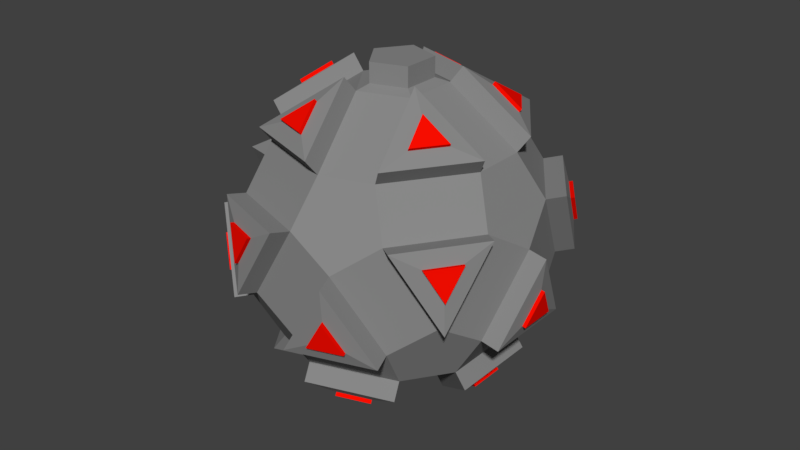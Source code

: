 # Source: NaplamBomb.blend  (saved by Blender 2.79.0; exported with 4.5.12 LTS)
import bpy
from mathutils import Matrix  # noqa: F401  (used for matrix-valued properties, if any)

bpy.ops.wm.read_factory_settings(use_empty=True)
scene = bpy.context.scene
scene.name = 'Scene'

# ---- collections
col_collection_1 = bpy.data.collections.new('Collection 1'); scene.collection.children.link(col_collection_1)

# ---- materials (node trees are filled in below, after node groups)
mat_blank = bpy.data.materials.new('blank')
mat_blank.alpha_threshold = 0.0
mat_blank.use_transparent_shadow = False
mat_blank.diffuse_color = (0.251, 0.251, 0.251, 1.0)
mat_blank.roughness = 0.5
mat_red = bpy.data.materials.new('red')
mat_red.alpha_threshold = 0.0
mat_red.use_transparent_shadow = False
mat_red.diffuse_color = (0.9608, 0.004096, 0.0, 1.0)
mat_red.roughness = 0.5

# ---- material node trees

# ---- world
world_world = bpy.data.worlds.new('World'); scene.world = world_world
world_world.color = (0.05088, 0.05088, 0.05088)
world_world.use_sun_shadow = False
world_world.sun_shadow_jitter_overblur = 0.0
world_world.cycles.sampling_method = 'MANUAL'

# ---- meshes
me_mesh_001 = bpy.data.meshes.new('Mesh.001')
me_mesh_001.from_pydata([(-0.2, -0.2, -0.2), (0.2, -0.2, -0.2), (0.2, 0.2, -0.2), (-0.2, 0.2, -0.2), (-0.2, -0.2, 0.2), (0.2, -0.2, 0.2), (0.2, 0.2, 0.2), (-0.2, 0.2, 0.2)], [], [])
me_mesh_001.use_remesh_preserve_volume = False
me_mesh_001.use_remesh_preserve_attributes = False
me_mesh_001.use_mirror_vertex_groups = False
me_mesh_001.update()
me_mesh = bpy.data.meshes.new('Mesh')
me_mesh.from_pydata([(-0.08767, -0.1231, -0.0563), (-0.1441, -0.04535, -0.0563), (-0.1036, -0.1346, -0.06005), (-0.08085, 0.09338, 0.1026), (-0.01473, 0.04535, 0.1531), (-0.1138, 0.04804, 0.1026), (-0.08085, 0.09338, 0.1026), (0.01052, 0.1231, 0.1026), (-0.0846, 0.1049, 0.1185), (0.03857, 0.02803, 0.1531), (0.027, 0.01962, 0.1576), (-0.01473, 0.04535, 0.1531), (-0.001416, 0.1511, -0.0563), (0.08996, 0.1214, -0.0563), (0.004655, 0.1698, -0.06005), (0.001416, -0.1511, 0.0549), (-0.04909, -0.1511, -0.02683), (-0.004655, -0.1698, 0.05865), (-0.08996, -0.1214, 0.0549), (-0.1433, -0.04804, 0.0549), (-0.08085, -0.09338, 0.1026), (-0.08996, 0.1214, 0.0549), (-0.1285, 0.09338, 0.02543), (-0.04909, 0.1511, -0.02683), (-0.04909, 0.1511, -0.02683), (0.001416, 0.1511, 0.0549), (-0.05517, 0.1698, -0.02308), (-0.01052, -0.1231, -0.104), (0.01473, -0.04535, -0.1545), (-0.06383, -0.1058, -0.104), (-0.01052, -0.1231, -0.104), (0.08085, -0.09338, -0.104), (-0.00677, -0.1346, -0.1199), (0.03857, 0.02803, 0.1531), (0.1203, 0.02803, 0.1026), (0.03857, -0.02803, 0.1531), (0.03857, 0.02803, 0.1531), (0.06383, 0.1058, 0.1026), (0.0484, 0.03516, 0.169), (0.1203, 0.02803, 0.1026), (0.06383, 0.1058, 0.1026), (0.1441, 0.04535, 0.0549), (0.001416, -0.1511, 0.0549), (0.01052, -0.1231, 0.1026), (0.08767, -0.1231, 0.0549), (-0.001416, -0.1511, -0.0563), (0.04909, -0.1511, 0.02543), (0.004655, -0.1698, -0.06005), (0.08767, 0.1231, 0.0549), (0.1285, 0.09338, -0.02683), (0.1036, 0.1346, 0.05865), (0.1441, 0.04535, 0.0549), (0.1285, 0.09338, -0.02683), (0.1589, -2.103e-09, 0.02543), (0.03857, -0.02803, 0.1531), (-0.01473, -0.04535, 0.1531), (0.027, -0.01962, 0.1576), (0.06383, -0.1058, 0.1026), (0.03857, -0.02803, 0.1531), (0.07365, -0.1129, 0.1185), (-0.1203, -0.02803, -0.104), (-0.03857, -0.02803, -0.1545), (-0.1203, 0.02803, -0.104), (-0.1203, -0.02803, -0.104), (-0.06383, -0.1058, -0.104), (-0.1301, -0.03516, -0.1199), (-0.1441, 0.04535, -0.0563), (-0.08767, 0.1231, -0.0563), (-0.16, 0.05689, -0.06005), (-0.1138, -0.04804, 0.1026), (-0.1138, 0.04804, 0.1026), (-0.1259, -0.04804, 0.1185), (0.01473, 0.04535, -0.1545), (-0.01052, 0.1231, -0.104), (-0.03857, 0.02803, -0.1545), (0.08085, 0.09338, -0.104), (0.0846, 0.1049, -0.1199), (0.01473, 0.04535, -0.1545), (0.08085, -0.09338, -0.104), (0.08996, -0.1214, -0.0563), (0.1285, -0.09338, -0.02683), (0.04768, 2.721e-08, -0.1545), (0.1138, -0.04804, -0.104), (0.05982, 2.98e-08, -0.1704), (-0.1433, 0.04804, 0.0549), (-0.1629, 0.04804, 0.05865), (-0.1589, 6.412e-09, -0.02683), (-0.08085, -0.09338, 0.1026), (-0.01473, -0.04535, 0.1531), (-0.0846, -0.1049, 0.1185), (0.1441, -0.04535, 0.0549), (0.1285, -0.09338, -0.02683), (0.16, -0.05689, 0.05865), (-0.1203, 0.02803, -0.104), (-0.1301, 0.03516, -0.1199), (-0.06383, 0.1058, -0.104), (0.1433, -0.04804, -0.0563), (0.1589, -2.103e-09, 0.02543), (0.1629, -0.04804, -0.06005), (0.01849, -0.05689, -0.1704), (0.02722, -0.08378, -0.1526), (0.0846, -0.1049, -0.1199), (0.1259, 0.04804, -0.1199), (0.05982, 2.98e-08, -0.1704), (0.1145, 0.01922, -0.1324), (-0.00677, 0.1346, -0.1199), (0.01849, 0.05689, -0.1704), (0.01712, 0.1149, -0.1324), (-0.0484, 0.03516, -0.1704), (-0.07365, 0.1129, -0.1199), (-0.07127, 0.05178, -0.1526), (-0.07365, -0.1129, -0.1199), (-0.0484, -0.03516, -0.1704), (-0.08137, -0.08287, -0.1324), (0.1444, 0.1049, -0.02308), (0.16, 0.05689, 0.05865), (0.1418, 0.103, 0.01017), (-0.1036, -0.1346, -0.06005), (-0.1254, -0.1149, -0.04427), (-0.1444, -0.1049, 0.02168), (-0.004655, 0.1698, 0.05865), (-0.09603, 0.1401, 0.05865), (-0.03394, 0.1666, 0.04287), (0.004655, -0.1698, -0.06005), (0.03394, -0.1666, -0.04427), (0.09603, -0.1401, -0.06005), (-0.1785, 5.8e-09, -0.02308), (-0.1752, 3.827e-10, 0.01017), (-0.1629, -0.04804, 0.05865), (0.1785, -1.491e-09, 0.02168), (0.1629, 0.04804, -0.06005), (0.1752, 3.926e-09, -0.01158), (-0.004655, -0.1698, 0.05865), (-0.03394, -0.1666, 0.04287), (-0.09603, -0.1401, 0.05865), (0.09603, 0.1401, -0.06005), (0.05517, 0.1698, 0.02168), (0.07049, 0.1548, -0.04427), (0.16, -0.05689, 0.05865), (0.148, -0.08378, 0.04287), (0.1036, -0.1346, 0.05865), (-0.1444, 0.1049, 0.02168), (-0.1418, 0.103, -0.01158), (-0.1036, 0.1346, -0.06005), (0.1301, 0.03516, 0.1185), (0.104, 0.05178, 0.131), (0.07365, 0.1129, 0.1185), (0.00677, 0.1346, 0.1185), (-0.01849, 0.05689, 0.169), (-0.01712, 0.1149, 0.131), (-0.05982, -2.549e-08, 0.169), (-0.1259, -0.04804, 0.1185), (-0.08809, -2.259e-08, 0.1512), (-0.01849, -0.05689, 0.169), (0.00677, -0.1346, 0.1185), (-0.02722, -0.08378, 0.1512), (0.0484, -0.03516, 0.169), (0.1301, -0.03516, 0.1185), (0.07127, -0.05178, 0.1512), (-0.03338, -2.363e-08, 0.1576), (-0.01031, 0.03174, 0.1576), (-0.03338, -2.706e-08, 0.1786), (0.027, 0.01962, 0.1576), (0.027, -0.01962, 0.1576), (0.027, 0.01962, 0.1786), (-0.1285, -0.09338, 0.02543), (-0.08767, -0.1231, -0.0563), (-0.1444, -0.1049, 0.02168), (-0.01473, 0.04535, 0.1531), (0.01052, 0.1231, 0.1026), (0.03857, 0.02803, 0.1531), (-0.08085, 0.09338, 0.1026), (-0.0846, 0.1049, 0.1185), (-0.01473, 0.04535, 0.1531), (0.01052, 0.1231, 0.1026), (-0.08085, 0.09338, 0.1026), (0.001416, 0.1511, 0.0549), (-0.001416, 0.1511, -0.0563), (0.04909, 0.1511, 0.02543), (-0.04909, 0.1511, -0.02683), (0.08996, 0.1214, -0.0563), (0.1285, 0.09338, -0.02683), (0.04909, 0.1511, 0.02543), (0.08996, 0.1214, -0.0563), (-0.001416, 0.1511, -0.0563), (0.08085, 0.09338, -0.104), (0.001416, -0.1511, 0.0549), (-0.08996, -0.1214, 0.0549), (0.01052, -0.1231, 0.1026), (0.001416, -0.1511, 0.0549), (0.04909, -0.1511, 0.02543), (-0.04909, -0.1511, -0.02683), (-0.04909, -0.1511, -0.02683), (-0.08996, -0.1214, 0.0549), (-0.05517, -0.1698, -0.02308), (-0.04909, 0.1511, -0.02683), (-0.05517, 0.1698, -0.02308), (-0.08996, 0.1214, 0.0549), (0.08085, -0.09338, -0.104), (0.01473, -0.04535, -0.1545), (0.0846, -0.1049, -0.1199), (0.03857, 0.02803, 0.1531), (0.03857, -0.02803, 0.1531), (0.027, 0.01962, 0.1576), (0.1203, 0.02803, 0.1026), (0.1301, 0.03516, 0.1185), (0.06383, 0.1058, 0.1026), (0.08996, -0.1214, -0.0563), (0.04909, -0.1511, 0.02543), (0.1285, -0.09338, -0.02683), (-0.001416, -0.1511, -0.0563), (0.004655, -0.1698, -0.06005), (0.08996, -0.1214, -0.0563), (0.1285, 0.09338, -0.02683), (0.1441, 0.04535, 0.0549), (0.1444, 0.1049, -0.02308), (0.1203, 0.02803, 0.1026), (0.1441, 0.04535, 0.0549), (0.1441, -0.04535, 0.0549), (0.03857, -0.02803, 0.1531), (0.1203, -0.02803, 0.1026), (0.0484, -0.03516, 0.169), (0.01473, -0.04535, -0.1545), (0.04768, 2.721e-08, -0.1545), (-0.03857, 0.02803, -0.1545), (-0.03857, -0.02803, -0.1545), (-0.1203, -0.02803, -0.104), (-0.0484, -0.03516, -0.1704), (-0.08767, 0.1231, -0.0563), (-0.1285, 0.09338, 0.02543), (-0.1036, 0.1346, -0.06005), (-0.1138, -0.04804, 0.1026), (-0.04768, -2.29e-08, 0.1531), (-0.08085, -0.09338, 0.1026), (-0.04768, -2.29e-08, 0.1531), (-0.01473, 0.04535, 0.1531), (-0.03338, -2.363e-08, 0.1576), (-0.1138, 0.04804, 0.1026), (-0.1138, -0.04804, 0.1026), (-0.1433, 0.04804, 0.0549), (-0.01052, 0.1231, -0.104), (0.01473, 0.04535, -0.1545), (-0.00677, 0.1346, -0.1199), (0.1138, 0.04804, -0.104), (0.1138, -0.04804, -0.104), (0.1433, 0.04804, -0.0563), (0.1138, 0.04804, -0.104), (0.04768, 2.721e-08, -0.1545), (0.1259, 0.04804, -0.1199), (-0.1433, -0.04804, 0.0549), (-0.1589, 6.412e-09, -0.02683), (-0.1629, -0.04804, 0.05865), (-0.1441, -0.04535, -0.0563), (-0.1203, -0.02803, -0.104), (-0.1441, 0.04535, -0.0563), (-0.01473, -0.04535, 0.1531), (0.01052, -0.1231, 0.1026), (-0.01849, -0.05689, 0.169), (0.08767, -0.1231, 0.0549), (0.1441, -0.04535, 0.0549), (0.1036, -0.1346, 0.05865), (-0.1203, 0.02803, -0.104), (-0.03857, 0.02803, -0.1545), (-0.1301, 0.03516, -0.1199), (0.1433, 0.04804, -0.0563), (0.1629, 0.04804, -0.06005), (0.1589, -2.103e-09, 0.02543), (-0.00677, -0.1346, -0.1199), (0.0846, -0.1049, -0.1199), (0.01712, -0.1149, -0.1324), (0.1259, -0.04804, -0.1199), (0.1259, 0.04804, -0.1199), (0.1145, -0.01922, -0.1324), (0.01849, 0.05689, -0.1704), (0.0846, 0.1049, -0.1199), (0.02722, 0.08378, -0.1526), (-0.1301, 0.03516, -0.1199), (-0.104, 0.05178, -0.1324), (-0.07365, 0.1129, -0.1199), (-0.1301, -0.03516, -0.1199), (-0.07365, -0.1129, -0.1199), (-0.104, -0.05178, -0.1324), (0.1444, 0.1049, -0.02308), (0.1418, 0.103, 0.01017), (0.1036, 0.1346, 0.05865), (-0.1444, -0.1049, 0.02168), (-0.1418, -0.103, -0.01158), (-0.16, -0.05689, -0.06005), (-0.05517, 0.1698, -0.02308), (-0.004655, 0.1698, 0.05865), (-0.05415, 0.1666, 0.01017), (0.004655, -0.1698, -0.06005), (0.05517, -0.1698, 0.02168), (0.03394, -0.1666, -0.04427), (-0.1785, 5.8e-09, -0.02308), (-0.1629, 0.04804, 0.05865), (-0.1752, 3.827e-10, 0.01017), (0.1785, -1.491e-09, 0.02168), (0.1752, 3.926e-09, -0.01158), (0.1629, -0.04804, -0.06005), (-0.004655, -0.1698, 0.05865), (-0.05517, -0.1698, -0.02308), (-0.03394, -0.1666, 0.04287), (0.05517, 0.1698, 0.02168), (0.004655, 0.1698, -0.06005), (0.05415, 0.1666, -0.01158), (0.1444, -0.1049, -0.02308), (0.1418, -0.103, 0.01017), (0.16, -0.05689, 0.05865), (-0.1444, 0.1049, 0.02168), (-0.16, 0.05689, -0.06005), (-0.1418, 0.103, -0.01158), (0.0484, 0.03516, 0.169), (0.07127, 0.05178, 0.1512), (0.1301, 0.03516, 0.1185), (-0.0846, 0.1049, 0.1185), (0.00677, 0.1346, 0.1185), (-0.05367, 0.103, 0.131), (-0.1259, 0.04804, 0.1185), (-0.05982, -2.549e-08, 0.169), (-0.1145, 0.01922, 0.131), (-0.01849, -0.05689, 0.169), (-0.02722, -0.08378, 0.1512), (-0.0846, -0.1049, 0.1185), (0.07365, -0.1129, 0.1185), (0.0484, -0.03516, 0.169), (0.08137, -0.08287, 0.131), (-0.01031, 0.03174, 0.1576), (0.027, 0.01962, 0.1576), (-0.01031, 0.03174, 0.1786), (-0.01031, -0.03174, 0.1576), (-0.03338, -2.363e-08, 0.1576), (-0.01031, -0.03174, 0.1786), (-0.08767, -0.1231, -0.0563), (-0.06383, -0.1058, -0.104), (-0.1441, -0.04535, -0.0563), (-0.1441, -0.04535, -0.0563), (-0.1285, -0.09338, 0.02543), (-0.16, -0.05689, -0.06005), (-0.08767, -0.1231, -0.0563), (-0.1285, -0.09338, 0.02543), (-0.04909, -0.1511, -0.02683), (0.01052, 0.1231, 0.1026), (-0.01473, 0.04535, 0.1531), (0.00677, 0.1346, 0.1185), (0.04909, 0.1511, 0.02543), (0.05517, 0.1698, 0.02168), (0.08996, 0.1214, -0.0563), (0.001416, -0.1511, 0.0549), (-0.004655, -0.1698, 0.05865), (-0.08996, -0.1214, 0.0549), (0.001416, 0.1511, 0.0549), (-0.08996, 0.1214, 0.0549), (-0.004655, 0.1698, 0.05865), (0.08085, -0.09338, -0.104), (-0.01052, -0.1231, -0.104), (0.08996, -0.1214, -0.0563), (0.01473, -0.04535, -0.1545), (0.08085, -0.09338, -0.104), (0.04768, 2.721e-08, -0.1545), (0.01473, -0.04535, -0.1545), (-0.01052, -0.1231, -0.104), (0.01849, -0.05689, -0.1704), (0.1203, 0.02803, 0.1026), (0.03857, 0.02803, 0.1531), (0.1301, 0.03516, 0.1185), (0.01052, 0.1231, 0.1026), (0.001416, 0.1511, 0.0549), (0.04909, 0.1511, 0.02543), (0.04909, -0.1511, 0.02543), (0.08996, -0.1214, -0.0563), (0.05517, -0.1698, 0.02168), (0.1203, -0.02803, 0.1026), (0.06383, -0.1058, 0.1026), (0.1301, -0.03516, 0.1185), (0.03857, -0.02803, 0.1531), (0.06383, -0.1058, 0.1026), (-0.01473, -0.04535, 0.1531), (-0.06383, -0.1058, -0.104), (-0.03857, -0.02803, -0.1545), (-0.07365, -0.1129, -0.1199), (-0.1441, 0.04535, -0.0563), (-0.1285, 0.09338, 0.02543), (-0.1589, 6.412e-09, -0.02683), (-0.08767, 0.1231, -0.0563), (-0.1441, 0.04535, -0.0563), (-0.06383, 0.1058, -0.104), (-0.1138, 0.04804, 0.1026), (-0.04768, -2.29e-08, 0.1531), (-0.1259, 0.04804, 0.1185), (0.08085, 0.09338, -0.104), (0.01473, 0.04535, -0.1545), (0.1138, 0.04804, -0.104), (0.08085, 0.09338, -0.104), (-0.01052, 0.1231, -0.104), (0.0846, 0.1049, -0.1199), (0.1138, -0.04804, -0.104), (0.1138, 0.04804, -0.104), (0.1259, -0.04804, -0.1199), (-0.01473, -0.04535, 0.1531), (-0.04768, -2.29e-08, 0.1531), (-0.01031, -0.03174, 0.1576), (0.1441, -0.04535, 0.0549), (0.1589, -2.103e-09, 0.02543), (0.1285, -0.09338, -0.02683), (-0.03857, 0.02803, -0.1545), (-0.06383, 0.1058, -0.104), (-0.0484, 0.03516, -0.1704), (0.05982, 2.98e-08, -0.1704), (0.1259, -0.04804, -0.1199), (0.08809, 2.69e-08, -0.1526), (-0.0484, 0.03516, -0.1704), (-0.07127, 0.05178, -0.1526), (-0.1301, 0.03516, -0.1199), (-0.0484, -0.03516, -0.1704), (-0.1301, -0.03516, -0.1199), (-0.07127, -0.05178, -0.1526), (0.16, 0.05689, 0.05865), (0.1036, 0.1346, 0.05865), (0.148, 0.08378, 0.04287), (-0.16, -0.05689, -0.06005), (-0.148, -0.08378, -0.04427), (-0.1036, -0.1346, -0.06005), (-0.09603, 0.1401, 0.05865), (-0.05517, 0.1698, -0.02308), (-0.07049, 0.1548, 0.04287), (-0.1629, 0.04804, 0.05865), (-0.1629, -0.04804, 0.05865), (-0.169, 0.01922, 0.04287), (0.1629, 0.04804, -0.06005), (0.1629, -0.04804, -0.06005), (0.169, 0.01922, -0.04427), (-0.05517, -0.1698, -0.02308), (-0.09603, -0.1401, 0.05865), (-0.05415, -0.1666, 0.01017), (0.004655, 0.1698, -0.06005), (0.09603, 0.1401, -0.06005), (0.03394, 0.1666, -0.04427), (0.1036, -0.1346, 0.05865), (0.1254, -0.1149, 0.04287), (0.1444, -0.1049, -0.02308), (-0.16, 0.05689, -0.06005), (-0.1036, 0.1346, -0.06005), (-0.148, 0.08378, -0.04427), (0.0484, 0.03516, 0.169), (0.07365, 0.1129, 0.1185), (0.07127, 0.05178, 0.1512), (-0.01849, 0.05689, 0.169), (-0.0846, 0.1049, 0.1185), (-0.02722, 0.08378, 0.1512), (0.00677, -0.1346, 0.1185), (-0.0846, -0.1049, 0.1185), (-0.01712, -0.1149, 0.131), (-0.01031, 0.03174, 0.1786), (0.027, 0.01962, 0.1786), (-0.01031, -0.03174, 0.1786), (-0.1441, -0.04535, -0.0563), (-0.1589, 6.412e-09, -0.02683), (-0.1285, -0.09338, 0.02543), (0.04909, 0.1511, 0.02543), (-0.001416, 0.1511, -0.0563), (0.05517, 0.1698, 0.02168), (-0.08085, 0.09338, 0.1026), (-0.1138, 0.04804, 0.1026), (-0.1433, 0.04804, 0.0549), (0.1441, 0.04535, 0.0549), (0.08767, 0.1231, 0.0549), (0.16, 0.05689, 0.05865), (0.08996, 0.1214, -0.0563), (0.08085, 0.09338, -0.104), (0.1433, 0.04804, -0.0563), (0.1203, -0.02803, 0.1026), (0.1441, -0.04535, 0.0549), (0.06383, -0.1058, 0.1026), (-0.08767, -0.1231, -0.0563), (-0.04909, -0.1511, -0.02683), (-0.01052, -0.1231, -0.104), (-0.1285, 0.09338, 0.02543), (-0.1441, 0.04535, -0.0563), (-0.1444, 0.1049, 0.02168), (-0.04768, -2.29e-08, 0.1531), (-0.1138, -0.04804, 0.1026), (-0.05982, -2.549e-08, 0.169), (-0.001416, 0.1511, -0.0563), (-0.04909, 0.1511, -0.02683), (-0.06383, 0.1058, -0.104), (-0.1433, 0.04804, 0.0549), (-0.1433, -0.04804, 0.0549), (-0.1629, 0.04804, 0.05865), (0.01052, -0.1231, 0.1026), (-0.08085, -0.09338, 0.1026), (0.00677, -0.1346, 0.1185), (0.1285, -0.09338, -0.02683), (0.08767, -0.1231, 0.0549), (0.1444, -0.1049, -0.02308), (0.1433, 0.04804, -0.0563), (0.1433, -0.04804, -0.0563), (0.1629, 0.04804, -0.06005), (0.01849, -0.05689, -0.1704), (-0.00677, -0.1346, -0.1199), (0.02722, -0.08378, -0.1526), (0.0846, 0.1049, -0.1199), (-0.00677, 0.1346, -0.1199), (0.05367, 0.103, -0.1324), (0.05517, -0.1698, 0.02168), (0.09603, -0.1401, -0.06005), (0.05415, -0.1666, -0.01158), (-0.1259, -0.04804, 0.1185), (-0.1259, 0.04804, 0.1185), (-0.1145, -0.01922, 0.131), (0.1301, -0.03516, 0.1185), (0.07365, -0.1129, 0.1185), (0.104, -0.05178, 0.131), (0.027, -0.01962, 0.1576), (-0.01031, -0.03174, 0.1576), (0.027, -0.01962, 0.1786), (-0.1441, -0.04535, -0.0563), (-0.16, -0.05689, -0.06005), (-0.1036, -0.1346, -0.06005), (-0.01473, 0.04535, 0.1531), (-0.04768, -2.29e-08, 0.1531), (-0.1138, 0.04804, 0.1026), (0.01052, 0.1231, 0.1026), (0.00677, 0.1346, 0.1185), (-0.0846, 0.1049, 0.1185), (0.027, 0.01962, 0.1576), (-0.01031, 0.03174, 0.1576), (-0.01473, 0.04535, 0.1531), (0.08996, 0.1214, -0.0563), (0.09603, 0.1401, -0.06005), (0.004655, 0.1698, -0.06005), (-0.04909, -0.1511, -0.02683), (-0.05517, -0.1698, -0.02308), (-0.004655, -0.1698, 0.05865), (-0.1433, -0.04804, 0.0549), (-0.08996, -0.1214, 0.0549), (-0.1285, -0.09338, 0.02543), (-0.1433, -0.04804, 0.0549), (-0.1138, -0.04804, 0.1026), (-0.08085, -0.09338, 0.1026), (-0.1285, 0.09338, 0.02543), (-0.08767, 0.1231, -0.0563), (-0.04909, 0.1511, -0.02683), (0.001416, 0.1511, 0.0549), (-0.004655, 0.1698, 0.05865), (-0.05517, 0.1698, -0.02308), (0.01473, -0.04535, -0.1545), (-0.03857, -0.02803, -0.1545), (-0.06383, -0.1058, -0.104), (0.08085, -0.09338, -0.104), (0.0846, -0.1049, -0.1199), (-0.00677, -0.1346, -0.1199), (0.1203, 0.02803, 0.1026), (0.1203, -0.02803, 0.1026), (0.03857, -0.02803, 0.1531), (0.06383, 0.1058, 0.1026), (0.07365, 0.1129, 0.1185), (0.0484, 0.03516, 0.169), (0.06383, 0.1058, 0.1026), (0.08767, 0.1231, 0.0549), (0.1441, 0.04535, 0.0549), (0.08767, -0.1231, 0.0549), (0.04909, -0.1511, 0.02543), (0.001416, -0.1511, 0.0549), (0.01052, -0.1231, 0.1026), (0.06383, -0.1058, 0.1026), (0.08767, -0.1231, 0.0549), (0.04909, -0.1511, 0.02543), (0.05517, -0.1698, 0.02168), (0.004655, -0.1698, -0.06005), (0.1285, 0.09338, -0.02683), (0.1444, 0.1049, -0.02308), (0.1036, 0.1346, 0.05865), (0.1285, 0.09338, -0.02683), (0.1433, 0.04804, -0.0563), (0.1589, -2.103e-09, 0.02543), (-0.01473, -0.04535, 0.1531), (-0.01031, -0.03174, 0.1576), (0.027, -0.01962, 0.1576), (0.03857, -0.02803, 0.1531), (0.0484, -0.03516, 0.169), (0.07365, -0.1129, 0.1185), (-0.03857, -0.02803, -0.1545), (-0.03857, 0.02803, -0.1545), (-0.1203, 0.02803, -0.104), (-0.06383, -0.1058, -0.104), (-0.07365, -0.1129, -0.1199), (-0.1301, -0.03516, -0.1199), (-0.08767, 0.1231, -0.0563), (-0.1036, 0.1346, -0.06005), (-0.16, 0.05689, -0.06005), (-0.1138, 0.04804, 0.1026), (-0.1259, 0.04804, 0.1185), (-0.1259, -0.04804, 0.1185), (-0.01052, 0.1231, -0.104), (-0.06383, 0.1058, -0.104), (-0.03857, 0.02803, -0.1545), (0.0846, 0.1049, -0.1199), (0.01849, 0.05689, -0.1704), (0.01473, 0.04535, -0.1545), (0.1433, -0.04804, -0.0563), (0.1138, -0.04804, -0.104), (0.08085, -0.09338, -0.104), (0.08085, -0.09338, -0.104), (0.1285, -0.09338, -0.02683), (0.1433, -0.04804, -0.0563), (0.1138, -0.04804, -0.104), (0.1259, -0.04804, -0.1199), (0.05982, 2.98e-08, -0.1704), (-0.1629, 0.04804, 0.05865), (-0.1785, 5.8e-09, -0.02308), (-0.1589, 6.412e-09, -0.02683), (-0.01473, -0.04535, 0.1531), (-0.01849, -0.05689, 0.169), (-0.0846, -0.1049, 0.1185), (0.1285, -0.09338, -0.02683), (0.1444, -0.1049, -0.02308), (0.16, -0.05689, 0.05865), (-0.1301, 0.03516, -0.1199), (-0.07365, 0.1129, -0.1199), (-0.06383, 0.1058, -0.104), (0.1589, -2.103e-09, 0.02543), (0.1785, -1.491e-09, 0.02168), (0.1629, -0.04804, -0.06005), (0.02722, -0.08378, -0.1526), (0.05367, -0.103, -0.1324), (0.0846, -0.1049, -0.1199), (0.05982, 2.98e-08, -0.1704), (0.08809, 2.69e-08, -0.1526), (0.1145, 0.01922, -0.1324), (0.01849, 0.05689, -0.1704), (0.02722, 0.08378, -0.1526), (0.01712, 0.1149, -0.1324), (-0.07365, 0.1129, -0.1199), (-0.08137, 0.08287, -0.1324), (-0.07127, 0.05178, -0.1526), (-0.0484, -0.03516, -0.1704), (-0.07127, -0.05178, -0.1526), (-0.08137, -0.08287, -0.1324), (0.16, 0.05689, 0.05865), (0.148, 0.08378, 0.04287), (0.1418, 0.103, 0.01017), (-0.1254, -0.1149, -0.04427), (-0.1418, -0.103, -0.01158), (-0.1444, -0.1049, 0.02168), (-0.09603, 0.1401, 0.05865), (-0.07049, 0.1548, 0.04287), (-0.03394, 0.1666, 0.04287), (0.03394, -0.1666, -0.04427), (0.07049, -0.1548, -0.04427), (0.09603, -0.1401, -0.06005), (-0.1752, 3.827e-10, 0.01017), (-0.169, -0.01922, 0.04287), (-0.1629, -0.04804, 0.05865), (0.1629, 0.04804, -0.06005), (0.169, 0.01922, -0.04427), (0.1752, 3.926e-09, -0.01158), (-0.03394, -0.1666, 0.04287), (-0.07049, -0.1548, 0.04287), (-0.09603, -0.1401, 0.05865), (0.05517, 0.1698, 0.02168), (0.05415, 0.1666, -0.01158), (0.07049, 0.1548, -0.04427), (0.148, -0.08378, 0.04287), (0.1254, -0.1149, 0.04287), (0.1036, -0.1346, 0.05865), (-0.1418, 0.103, -0.01158), (-0.1254, 0.1149, -0.04427), (-0.1036, 0.1346, -0.06005), (0.104, 0.05178, 0.131), (0.08137, 0.08287, 0.131), (0.07365, 0.1129, 0.1185), (-0.01849, 0.05689, 0.169), (-0.02722, 0.08378, 0.1512), (-0.01712, 0.1149, 0.131), (-0.1259, -0.04804, 0.1185), (-0.1145, -0.01922, 0.131), (-0.08809, -2.259e-08, 0.1512), (0.00677, -0.1346, 0.1185), (-0.01712, -0.1149, 0.131), (-0.02722, -0.08378, 0.1512), (0.1301, -0.03516, 0.1185), (0.104, -0.05178, 0.131), (0.07127, -0.05178, 0.1512), (-0.01031, 0.03174, 0.1576), (-0.01031, 0.03174, 0.1786), (-0.03338, -2.706e-08, 0.1786), (0.027, -0.01962, 0.1576), (0.027, -0.01962, 0.1786), (0.027, 0.01962, 0.1786), (-0.08767, -0.1231, -0.0563), (-0.1036, -0.1346, -0.06005), (-0.1444, -0.1049, 0.02168), (0.01052, 0.1231, 0.1026), (0.06383, 0.1058, 0.1026), (0.03857, 0.02803, 0.1531), (-0.0846, 0.1049, 0.1185), (-0.01849, 0.05689, 0.169), (-0.01473, 0.04535, 0.1531), (-0.08085, 0.09338, 0.1026), (-0.08996, 0.1214, 0.0549), (0.001416, 0.1511, 0.0549), (0.04909, 0.1511, 0.02543), (0.001416, 0.1511, 0.0549), (-0.04909, 0.1511, -0.02683), (0.1285, 0.09338, -0.02683), (0.08767, 0.1231, 0.0549), (0.04909, 0.1511, 0.02543), (-0.001416, 0.1511, -0.0563), (-0.01052, 0.1231, -0.104), (0.08085, 0.09338, -0.104), (-0.08996, -0.1214, 0.0549), (-0.08085, -0.09338, 0.1026), (0.01052, -0.1231, 0.1026), (0.04909, -0.1511, 0.02543), (-0.001416, -0.1511, -0.0563), (-0.04909, -0.1511, -0.02683), (-0.08996, -0.1214, 0.0549), (-0.09603, -0.1401, 0.05865), (-0.05517, -0.1698, -0.02308), (-0.05517, 0.1698, -0.02308), (-0.09603, 0.1401, 0.05865), (-0.08996, 0.1214, 0.0549), (0.01473, -0.04535, -0.1545), (0.01849, -0.05689, -0.1704), (0.0846, -0.1049, -0.1199), (0.03857, -0.02803, 0.1531), (0.027, -0.01962, 0.1576), (0.027, 0.01962, 0.1576), (0.1301, 0.03516, 0.1185), (0.07365, 0.1129, 0.1185), (0.06383, 0.1058, 0.1026), (0.04909, -0.1511, 0.02543), (0.08767, -0.1231, 0.0549), (0.1285, -0.09338, -0.02683), (0.004655, -0.1698, -0.06005), (0.09603, -0.1401, -0.06005), (0.08996, -0.1214, -0.0563), (0.1441, 0.04535, 0.0549), (0.16, 0.05689, 0.05865), (0.1444, 0.1049, -0.02308), (0.1441, -0.04535, 0.0549), (0.1203, -0.02803, 0.1026), (0.1203, 0.02803, 0.1026), (0.1441, 0.04535, 0.0549), (0.1589, -2.103e-09, 0.02543), (0.1441, -0.04535, 0.0549), (0.1203, -0.02803, 0.1026), (0.1301, -0.03516, 0.1185), (0.0484, -0.03516, 0.169), (-0.03857, 0.02803, -0.1545), (-0.03857, -0.02803, -0.1545), (0.01473, -0.04535, -0.1545), (0.04768, 2.721e-08, -0.1545), (0.01473, 0.04535, -0.1545), (-0.03857, 0.02803, -0.1545), (-0.1203, -0.02803, -0.104), (-0.1301, -0.03516, -0.1199), (-0.0484, -0.03516, -0.1704), (-0.1285, 0.09338, 0.02543), (-0.1444, 0.1049, 0.02168), (-0.1036, 0.1346, -0.06005), (-0.04768, -2.29e-08, 0.1531), (-0.01473, -0.04535, 0.1531), (-0.08085, -0.09338, 0.1026), (-0.01473, 0.04535, 0.1531), (-0.01031, 0.03174, 0.1576), (-0.03338, -2.363e-08, 0.1576), (-0.1138, -0.04804, 0.1026), (-0.1433, -0.04804, 0.0549), (-0.1433, 0.04804, 0.0549), (0.01473, 0.04535, -0.1545), (0.01849, 0.05689, -0.1704), (-0.00677, 0.1346, -0.1199), (0.1138, -0.04804, -0.104), (0.1433, -0.04804, -0.0563), (0.1433, 0.04804, -0.0563), (0.04768, 2.721e-08, -0.1545), (0.05982, 2.98e-08, -0.1704), (0.1259, 0.04804, -0.1199), (-0.1589, 6.412e-09, -0.02683), (-0.1785, 5.8e-09, -0.02308), (-0.1629, -0.04804, 0.05865), (-0.1441, 0.04535, -0.0563), (-0.1589, 6.412e-09, -0.02683), (-0.1441, -0.04535, -0.0563), (-0.1203, -0.02803, -0.104), (-0.1203, 0.02803, -0.104), (-0.1441, 0.04535, -0.0563), (0.01052, -0.1231, 0.1026), (0.00677, -0.1346, 0.1185), (-0.01849, -0.05689, 0.169), (0.1441, -0.04535, 0.0549), (0.16, -0.05689, 0.05865), (0.1036, -0.1346, 0.05865), (-0.03857, 0.02803, -0.1545), (-0.0484, 0.03516, -0.1704), (-0.1301, 0.03516, -0.1199), (0.1629, 0.04804, -0.06005), (0.1785, -1.491e-09, 0.02168), (0.1589, -2.103e-09, 0.02543), (0.0846, -0.1049, -0.1199), (0.05367, -0.103, -0.1324), (0.01712, -0.1149, -0.1324), (0.1259, 0.04804, -0.1199), (0.1145, 0.01922, -0.1324), (0.1145, -0.01922, -0.1324), (0.0846, 0.1049, -0.1199), (0.05367, 0.103, -0.1324), (0.02722, 0.08378, -0.1526), (-0.104, 0.05178, -0.1324), (-0.08137, 0.08287, -0.1324), (-0.07365, 0.1129, -0.1199), (-0.07365, -0.1129, -0.1199), (-0.08137, -0.08287, -0.1324), (-0.104, -0.05178, -0.1324), (0.1418, 0.103, 0.01017), (0.1254, 0.1149, 0.04287), (0.1036, 0.1346, 0.05865), (-0.1418, -0.103, -0.01158), (-0.148, -0.08378, -0.04427), (-0.16, -0.05689, -0.06005), (-0.004655, 0.1698, 0.05865), (-0.03394, 0.1666, 0.04287), (-0.05415, 0.1666, 0.01017), (0.05517, -0.1698, 0.02168), (0.05415, -0.1666, -0.01158), (0.03394, -0.1666, -0.04427), (-0.1629, 0.04804, 0.05865), (-0.169, 0.01922, 0.04287), (-0.1752, 3.827e-10, 0.01017), (0.1752, 3.926e-09, -0.01158), (0.169, -0.01922, -0.04427), (0.1629, -0.04804, -0.06005), (-0.05517, -0.1698, -0.02308), (-0.05415, -0.1666, 0.01017), (-0.03394, -0.1666, 0.04287), (0.004655, 0.1698, -0.06005), (0.03394, 0.1666, -0.04427), (0.05415, 0.1666, -0.01158), (0.1418, -0.103, 0.01017), (0.148, -0.08378, 0.04287), (0.16, -0.05689, 0.05865), (-0.16, 0.05689, -0.06005), (-0.148, 0.08378, -0.04427), (-0.1418, 0.103, -0.01158), (0.07127, 0.05178, 0.1512), (0.104, 0.05178, 0.131), (0.1301, 0.03516, 0.1185), (0.00677, 0.1346, 0.1185), (-0.01712, 0.1149, 0.131), (-0.05367, 0.103, 0.131), (-0.05982, -2.549e-08, 0.169), (-0.08809, -2.259e-08, 0.1512), (-0.1145, 0.01922, 0.131), (-0.02722, -0.08378, 0.1512), (-0.05367, -0.103, 0.131), (-0.0846, -0.1049, 0.1185), (0.0484, -0.03516, 0.169), (0.07127, -0.05178, 0.1512), (0.08137, -0.08287, 0.131), (0.027, 0.01962, 0.1576), (0.027, 0.01962, 0.1786), (-0.01031, 0.03174, 0.1786), (-0.03338, -2.363e-08, 0.1576), (-0.03338, -2.706e-08, 0.1786), (-0.01031, -0.03174, 0.1786), (-0.06383, -0.1058, -0.104), (-0.1203, -0.02803, -0.104), (-0.1441, -0.04535, -0.0563), (-0.1285, -0.09338, 0.02543), (-0.1444, -0.1049, 0.02168), (-0.16, -0.05689, -0.06005), (-0.1285, -0.09338, 0.02543), (-0.08996, -0.1214, 0.0549), (-0.04909, -0.1511, -0.02683), (-0.01473, 0.04535, 0.1531), (-0.01849, 0.05689, 0.169), (0.00677, 0.1346, 0.1185), (0.05517, 0.1698, 0.02168), (0.09603, 0.1401, -0.06005), (0.08996, 0.1214, -0.0563), (-0.004655, -0.1698, 0.05865), (-0.09603, -0.1401, 0.05865), (-0.08996, -0.1214, 0.0549), (-0.08996, 0.1214, 0.0549), (-0.09603, 0.1401, 0.05865), (-0.004655, 0.1698, 0.05865), (-0.01052, -0.1231, -0.104), (-0.001416, -0.1511, -0.0563), (0.08996, -0.1214, -0.0563), (0.08085, -0.09338, -0.104), (0.1138, -0.04804, -0.104), (0.04768, 2.721e-08, -0.1545), (-0.01052, -0.1231, -0.104), (-0.00677, -0.1346, -0.1199), (0.01849, -0.05689, -0.1704), (0.03857, 0.02803, 0.1531), (0.0484, 0.03516, 0.169), (0.1301, 0.03516, 0.1185), (0.08767, 0.1231, 0.0549), (0.06383, 0.1058, 0.1026), (0.01052, 0.1231, 0.1026), (0.01052, 0.1231, 0.1026), (0.04909, 0.1511, 0.02543), (0.08767, 0.1231, 0.0549), (0.08996, -0.1214, -0.0563), (0.09603, -0.1401, -0.06005), (0.05517, -0.1698, 0.02168), (0.06383, -0.1058, 0.1026), (0.07365, -0.1129, 0.1185), (0.1301, -0.03516, 0.1185), (0.06383, -0.1058, 0.1026), (0.01052, -0.1231, 0.1026), (-0.01473, -0.04535, 0.1531), (-0.03857, -0.02803, -0.1545), (-0.0484, -0.03516, -0.1704), (-0.07365, -0.1129, -0.1199), (-0.1285, 0.09338, 0.02543), (-0.1433, 0.04804, 0.0549), (-0.1589, 6.412e-09, -0.02683), (-0.1441, 0.04535, -0.0563), (-0.1203, 0.02803, -0.104), (-0.06383, 0.1058, -0.104), (-0.04768, -2.29e-08, 0.1531), (-0.05982, -2.549e-08, 0.169), (-0.1259, 0.04804, 0.1185), (0.01473, 0.04535, -0.1545), (0.04768, 2.721e-08, -0.1545), (0.1138, 0.04804, -0.104), (-0.01052, 0.1231, -0.104), (-0.00677, 0.1346, -0.1199), (0.0846, 0.1049, -0.1199), (0.1138, 0.04804, -0.104), (0.1259, 0.04804, -0.1199), (0.1259, -0.04804, -0.1199), (-0.04768, -2.29e-08, 0.1531), (-0.03338, -2.363e-08, 0.1576), (-0.01031, -0.03174, 0.1576), (0.1589, -2.103e-09, 0.02543), (0.1433, -0.04804, -0.0563), (0.1285, -0.09338, -0.02683), (-0.06383, 0.1058, -0.104), (-0.07365, 0.1129, -0.1199), (-0.0484, 0.03516, -0.1704), (0.1259, -0.04804, -0.1199), (0.1145, -0.01922, -0.1324), (0.08809, 2.69e-08, -0.1526), (-0.07127, 0.05178, -0.1526), (-0.104, 0.05178, -0.1324), (-0.1301, 0.03516, -0.1199), (-0.1301, -0.03516, -0.1199), (-0.104, -0.05178, -0.1324), (-0.07127, -0.05178, -0.1526), (0.1036, 0.1346, 0.05865), (0.1254, 0.1149, 0.04287), (0.148, 0.08378, 0.04287), (-0.148, -0.08378, -0.04427), (-0.1254, -0.1149, -0.04427), (-0.1036, -0.1346, -0.06005), (-0.05517, 0.1698, -0.02308), (-0.05415, 0.1666, 0.01017), (-0.07049, 0.1548, 0.04287), (-0.1629, -0.04804, 0.05865), (-0.169, -0.01922, 0.04287), (-0.169, 0.01922, 0.04287), (0.1629, -0.04804, -0.06005), (0.169, -0.01922, -0.04427), (0.169, 0.01922, -0.04427), (-0.09603, -0.1401, 0.05865), (-0.07049, -0.1548, 0.04287), (-0.05415, -0.1666, 0.01017), (0.09603, 0.1401, -0.06005), (0.07049, 0.1548, -0.04427), (0.03394, 0.1666, -0.04427), (0.1254, -0.1149, 0.04287), (0.1418, -0.103, 0.01017), (0.1444, -0.1049, -0.02308), (-0.1036, 0.1346, -0.06005), (-0.1254, 0.1149, -0.04427), (-0.148, 0.08378, -0.04427), (0.07365, 0.1129, 0.1185), (0.08137, 0.08287, 0.131), (0.07127, 0.05178, 0.1512), (-0.0846, 0.1049, 0.1185), (-0.05367, 0.103, 0.131), (-0.02722, 0.08378, 0.1512), (-0.0846, -0.1049, 0.1185), (-0.05367, -0.103, 0.131), (-0.01712, -0.1149, 0.131), (-0.01031, -0.03174, 0.1786), (-0.03338, -2.706e-08, 0.1786), (-0.01031, 0.03174, 0.1786), (0.027, 0.01962, 0.1786), (0.027, -0.01962, 0.1786), (-0.01031, -0.03174, 0.1786), (-0.1589, 6.412e-09, -0.02683), (-0.1433, -0.04804, 0.0549), (-0.1285, -0.09338, 0.02543), (-0.001416, 0.1511, -0.0563), (0.004655, 0.1698, -0.06005), (0.05517, 0.1698, 0.02168), (-0.1285, 0.09338, 0.02543), (-0.08996, 0.1214, 0.0549), (-0.08085, 0.09338, 0.1026), (-0.08085, 0.09338, 0.1026), (-0.1433, 0.04804, 0.0549), (-0.1285, 0.09338, 0.02543), (0.08767, 0.1231, 0.0549), (0.1036, 0.1346, 0.05865), (0.16, 0.05689, 0.05865), (0.1433, 0.04804, -0.0563), (0.1285, 0.09338, -0.02683), (0.08996, 0.1214, -0.0563), (0.08085, 0.09338, -0.104), (0.1138, 0.04804, -0.104), (0.1433, 0.04804, -0.0563), (0.1441, -0.04535, 0.0549), (0.08767, -0.1231, 0.0549), (0.06383, -0.1058, 0.1026), (-0.01052, -0.1231, -0.104), (-0.06383, -0.1058, -0.104), (-0.08767, -0.1231, -0.0563), (-0.04909, -0.1511, -0.02683), (-0.001416, -0.1511, -0.0563), (-0.01052, -0.1231, -0.104), (-0.1441, 0.04535, -0.0563), (-0.16, 0.05689, -0.06005), (-0.1444, 0.1049, 0.02168), (-0.1138, -0.04804, 0.1026), (-0.1259, -0.04804, 0.1185), (-0.05982, -2.549e-08, 0.169), (-0.06383, 0.1058, -0.104), (-0.01052, 0.1231, -0.104), (-0.001416, 0.1511, -0.0563), (-0.04909, 0.1511, -0.02683), (-0.08767, 0.1231, -0.0563), (-0.06383, 0.1058, -0.104), (-0.1433, -0.04804, 0.0549), (-0.1629, -0.04804, 0.05865), (-0.1629, 0.04804, 0.05865), (-0.08085, -0.09338, 0.1026), (-0.0846, -0.1049, 0.1185), (0.00677, -0.1346, 0.1185), (0.08767, -0.1231, 0.0549), (0.1036, -0.1346, 0.05865), (0.1444, -0.1049, -0.02308), (0.1433, -0.04804, -0.0563), (0.1629, -0.04804, -0.06005), (0.1629, 0.04804, -0.06005), (-0.00677, -0.1346, -0.1199), (0.01712, -0.1149, -0.1324), (0.02722, -0.08378, -0.1526), (-0.00677, 0.1346, -0.1199), (0.01712, 0.1149, -0.1324), (0.05367, 0.103, -0.1324), (0.09603, -0.1401, -0.06005), (0.07049, -0.1548, -0.04427), (0.05415, -0.1666, -0.01158), (-0.1259, 0.04804, 0.1185), (-0.1145, 0.01922, 0.131), (-0.1145, -0.01922, 0.131), (0.07365, -0.1129, 0.1185), (0.08137, -0.08287, 0.131), (0.104, -0.05178, 0.131), (-0.01031, -0.03174, 0.1576), (-0.01031, -0.03174, 0.1786), (0.027, -0.01962, 0.1786), (0.05367, -0.103, -0.1324), (0.05442, -0.1053, -0.1355), (0.01712, -0.1149, -0.1324), (0.1145, -0.01922, -0.1324), (0.1145, 0.01922, -0.1324), (0.117, -0.01922, -0.1355), (-0.104, 0.05178, -0.1324), (-0.1059, 0.0532, -0.1355), (-0.08137, 0.08287, -0.1324), (-0.104, -0.05178, -0.1324), (-0.08137, -0.08287, -0.1324), (-0.1059, -0.0532, -0.1355), (0.148, 0.08378, 0.04287), (0.1254, 0.1149, 0.04287), (0.1512, 0.08609, 0.04362), (-0.148, -0.08378, -0.04427), (-0.1512, -0.08609, -0.04502), (-0.1254, -0.1149, -0.04427), (-0.07049, 0.1548, 0.04287), (-0.05415, 0.1666, 0.01017), (-0.07171, 0.1585, 0.04362), (0.07049, -0.1548, -0.04427), (0.07171, -0.1585, -0.04502), (0.05415, -0.1666, -0.01158), (-0.07049, -0.1548, 0.04287), (-0.07171, -0.1585, 0.04362), (-0.05415, -0.1666, 0.01017), (0.104, 0.05178, 0.131), (0.07127, 0.05178, 0.1512), (0.1059, 0.0532, 0.1341), (-0.1145, 0.01922, 0.131), (-0.08809, -2.259e-08, 0.1512), (-0.117, 0.01922, 0.1341), (-0.05367, -0.103, 0.131), (-0.02722, -0.08378, 0.1512), (-0.05442, -0.1053, 0.1341), (0.07127, -0.05178, 0.1512), (0.07323, -0.0532, 0.1543), (0.08137, -0.08287, 0.131), (0.01787, 0.1172, -0.1355), (0.02797, 0.08609, -0.1557), (0.05442, 0.1053, -0.1355), (-0.1729, -0.01922, 0.04362), (-0.1792, 2.605e-10, 0.01092), (-0.1729, 0.01922, 0.04362), (0.1729, 0.01922, -0.04502), (0.1729, -0.01922, -0.04502), (0.1792, 4.049e-09, -0.01233), (0.03516, 0.1704, -0.04502), (0.07171, 0.1585, -0.04502), (0.05536, 0.1704, -0.01233), (0.1512, -0.08609, 0.04362), (0.1449, -0.1053, 0.01092), (0.1286, -0.1172, 0.04362), (-0.1512, 0.08609, -0.04502), (-0.1286, 0.1172, -0.04502), (-0.1449, 0.1053, -0.01233), (-0.05442, 0.1053, 0.1341), (-0.01787, 0.1172, 0.1341), (-0.02797, 0.08609, 0.1543), (0.01712, -0.1149, -0.1324), (0.01787, -0.1172, -0.1355), (0.02722, -0.08378, -0.1526), (0.1145, -0.01922, -0.1324), (0.117, -0.01922, -0.1355), (0.08809, 2.69e-08, -0.1526), (0.05367, 0.103, -0.1324), (0.01712, 0.1149, -0.1324), (0.05442, 0.1053, -0.1355), (-0.104, -0.05178, -0.1324), (-0.1059, -0.0532, -0.1355), (-0.07127, -0.05178, -0.1526), (-0.1254, -0.1149, -0.04427), (-0.1286, -0.1172, -0.04502), (-0.1418, -0.103, -0.01158), (0.07049, -0.1548, -0.04427), (0.03394, -0.1666, -0.04427), (0.07171, -0.1585, -0.04502), (-0.169, 0.01922, 0.04287), (-0.169, -0.01922, 0.04287), (-0.1729, 0.01922, 0.04362), (0.1752, 3.926e-09, -0.01158), (0.169, 0.01922, -0.04427), (0.1792, 4.049e-09, -0.01233), (-0.07049, -0.1548, 0.04287), (-0.03394, -0.1666, 0.04287), (-0.07171, -0.1585, 0.04362), (0.03394, 0.1666, -0.04427), (0.07049, 0.1548, -0.04427), (0.03516, 0.1704, -0.04502), (0.1254, -0.1149, 0.04287), (0.1286, -0.1172, 0.04362), (0.1418, -0.103, 0.01017), (-0.1418, 0.103, -0.01158), (-0.1449, 0.1053, -0.01233), (-0.1254, 0.1149, -0.04427), (-0.01712, 0.1149, 0.131), (-0.02722, 0.08378, 0.1512), (-0.01787, 0.1172, 0.1341), (-0.05367, -0.103, 0.131), (-0.05442, -0.1053, 0.1341), (-0.01712, -0.1149, 0.131), (-0.1059, 0.0532, -0.1355), (-0.07323, 0.0532, -0.1557), (-0.08333, 0.0843, -0.1355), (0.1286, 0.1172, 0.04362), (0.1449, 0.1053, 0.01092), (0.1512, 0.08609, 0.04362), (-0.07171, 0.1585, 0.04362), (-0.05536, 0.1704, 0.01092), (-0.03516, 0.1704, 0.04362), (0.07323, 0.0532, 0.1543), (0.08333, 0.0843, 0.1341), (0.1059, 0.0532, 0.1341), (-0.117, -0.01922, 0.1341), (-0.117, 0.01922, 0.1341), (-0.09052, -2.31e-08, 0.1543), (0.1059, -0.0532, 0.1341), (0.08333, -0.0843, 0.1341), (0.07323, -0.0532, 0.1543), (0.05367, 0.103, -0.1324), (0.05442, 0.1053, -0.1355), (0.02722, 0.08378, -0.1526), (-0.07127, 0.05178, -0.1526), (-0.08137, 0.08287, -0.1324), (-0.07323, 0.0532, -0.1557), (-0.07127, -0.05178, -0.1526), (-0.07323, -0.0532, -0.1557), (-0.08137, -0.08287, -0.1324), (0.148, 0.08378, 0.04287), (0.1512, 0.08609, 0.04362), (0.1418, 0.103, 0.01017), (-0.148, -0.08378, -0.04427), (-0.1418, -0.103, -0.01158), (-0.1512, -0.08609, -0.04502), (-0.03394, 0.1666, 0.04287), (-0.07049, 0.1548, 0.04287), (-0.03516, 0.1704, 0.04362), (0.03394, -0.1666, -0.04427), (0.05415, -0.1666, -0.01158), (0.03516, -0.1704, -0.04502), (-0.169, -0.01922, 0.04287), (-0.1752, 3.827e-10, 0.01017), (-0.1729, -0.01922, 0.04362), (0.169, -0.01922, -0.04427), (0.1752, 3.926e-09, -0.01158), (0.1729, -0.01922, -0.04502), (-0.03394, -0.1666, 0.04287), (-0.05415, -0.1666, 0.01017), (-0.03516, -0.1704, 0.04362), (0.05415, 0.1666, -0.01158), (0.03394, 0.1666, -0.04427), (0.05536, 0.1704, -0.01233), (0.148, -0.08378, 0.04287), (0.1512, -0.08609, 0.04362), (0.1254, -0.1149, 0.04287), (-0.148, 0.08378, -0.04427), (-0.1512, 0.08609, -0.04502), (-0.1418, 0.103, -0.01158), (0.104, 0.05178, 0.131), (0.1059, 0.0532, 0.1341), (0.08137, 0.08287, 0.131), (-0.05367, 0.103, 0.131), (-0.01712, 0.1149, 0.131), (-0.05442, 0.1053, 0.1341), (-0.1145, -0.01922, 0.131), (-0.1145, 0.01922, 0.131), (-0.117, -0.01922, 0.1341), (-0.01712, -0.1149, 0.131), (-0.01787, -0.1172, 0.1341), (-0.02722, -0.08378, 0.1512), (0.104, -0.05178, 0.131), (0.08137, -0.08287, 0.131), (0.1059, -0.0532, 0.1341), (0.05442, -0.1053, -0.1355), (0.02797, -0.08609, -0.1557), (0.01787, -0.1172, -0.1355), (0.117, 0.01922, -0.1355), (0.09052, 2.741e-08, -0.1557), (0.117, -0.01922, -0.1355), (0.05367, -0.103, -0.1324), (0.02722, -0.08378, -0.1526), (0.05442, -0.1053, -0.1355), (0.1145, 0.01922, -0.1324), (0.08809, 2.69e-08, -0.1526), (0.117, 0.01922, -0.1355), (0.01712, 0.1149, -0.1324), (0.02722, 0.08378, -0.1526), (0.01787, 0.1172, -0.1355), (-0.104, 0.05178, -0.1324), (-0.07127, 0.05178, -0.1526), (-0.1059, 0.0532, -0.1355), (0.1418, 0.103, 0.01017), (0.1449, 0.1053, 0.01092), (0.1254, 0.1149, 0.04287), (-0.05415, 0.1666, 0.01017), (-0.03394, 0.1666, 0.04287), (-0.05536, 0.1704, 0.01092), (-0.1752, 3.827e-10, 0.01017), (-0.169, 0.01922, 0.04287), (-0.1792, 2.605e-10, 0.01092), (0.169, 0.01922, -0.04427), (0.169, -0.01922, -0.04427), (0.1729, 0.01922, -0.04502), (0.07049, 0.1548, -0.04427), (0.05415, 0.1666, -0.01158), (0.07171, 0.1585, -0.04502), (0.148, -0.08378, 0.04287), (0.1418, -0.103, 0.01017), (0.1512, -0.08609, 0.04362), (-0.148, 0.08378, -0.04427), (-0.1254, 0.1149, -0.04427), (-0.1512, 0.08609, -0.04502), (0.07127, 0.05178, 0.1512), (0.08137, 0.08287, 0.131), (0.07323, 0.0532, 0.1543), (-0.05367, 0.103, 0.131), (-0.05442, 0.1053, 0.1341), (-0.02722, 0.08378, 0.1512), (-0.1145, -0.01922, 0.131), (-0.117, -0.01922, 0.1341), (-0.08809, -2.259e-08, 0.1512), (0.104, -0.05178, 0.131), (0.1059, -0.0532, 0.1341), (0.07127, -0.05178, 0.1512), (-0.08333, -0.0843, -0.1355), (-0.07323, -0.0532, -0.1557), (-0.1059, -0.0532, -0.1355), (-0.1449, -0.1053, -0.01233), (-0.1286, -0.1172, -0.04502), (-0.1512, -0.08609, -0.04502), (0.07171, -0.1585, -0.04502), (0.03516, -0.1704, -0.04502), (0.05536, -0.1704, -0.01233), (-0.03516, -0.1704, 0.04362), (-0.05536, -0.1704, 0.01092), (-0.07171, -0.1585, 0.04362), (-0.01787, -0.1172, 0.1341), (-0.05442, -0.1053, 0.1341), (-0.02797, -0.08609, 0.1543), (0.05442, -0.1053, -0.1355), (0.01787, -0.1172, -0.1355), (0.01712, -0.1149, -0.1324), (0.1145, 0.01922, -0.1324), (0.117, 0.01922, -0.1355), (0.117, -0.01922, -0.1355), (-0.1059, 0.0532, -0.1355), (-0.08333, 0.0843, -0.1355), (-0.08137, 0.08287, -0.1324), (-0.08137, -0.08287, -0.1324), (-0.08333, -0.0843, -0.1355), (-0.1059, -0.0532, -0.1355), (0.1254, 0.1149, 0.04287), (0.1286, 0.1172, 0.04362), (0.1512, 0.08609, 0.04362), (-0.1512, -0.08609, -0.04502), (-0.1286, -0.1172, -0.04502), (-0.1254, -0.1149, -0.04427), (-0.05415, 0.1666, 0.01017), (-0.05536, 0.1704, 0.01092), (-0.07171, 0.1585, 0.04362), (0.07171, -0.1585, -0.04502), (0.05536, -0.1704, -0.01233), (0.05415, -0.1666, -0.01158), (-0.07171, -0.1585, 0.04362), (-0.05536, -0.1704, 0.01092), (-0.05415, -0.1666, 0.01017), (0.07127, 0.05178, 0.1512), (0.07323, 0.0532, 0.1543), (0.1059, 0.0532, 0.1341), (-0.08809, -2.259e-08, 0.1512), (-0.09052, -2.31e-08, 0.1543), (-0.117, 0.01922, 0.1341), (-0.02722, -0.08378, 0.1512), (-0.02797, -0.08609, 0.1543), (-0.05442, -0.1053, 0.1341), (0.07323, -0.0532, 0.1543), (0.08333, -0.0843, 0.1341), (0.08137, -0.08287, 0.131), (0.01787, -0.1172, -0.1355), (0.02797, -0.08609, -0.1557), (0.02722, -0.08378, -0.1526), (0.117, -0.01922, -0.1355), (0.09052, 2.741e-08, -0.1557), (0.08809, 2.69e-08, -0.1526), (0.01712, 0.1149, -0.1324), (0.01787, 0.1172, -0.1355), (0.05442, 0.1053, -0.1355), (-0.1059, -0.0532, -0.1355), (-0.07323, -0.0532, -0.1557), (-0.07127, -0.05178, -0.1526), (-0.1286, -0.1172, -0.04502), (-0.1449, -0.1053, -0.01233), (-0.1418, -0.103, -0.01158), (0.03394, -0.1666, -0.04427), (0.03516, -0.1704, -0.04502), (0.07171, -0.1585, -0.04502), (-0.169, -0.01922, 0.04287), (-0.1729, -0.01922, 0.04362), (-0.1729, 0.01922, 0.04362), (0.169, 0.01922, -0.04427), (0.1729, 0.01922, -0.04502), (0.1792, 4.049e-09, -0.01233), (-0.03394, -0.1666, 0.04287), (-0.03516, -0.1704, 0.04362), (-0.07171, -0.1585, 0.04362), (0.07049, 0.1548, -0.04427), (0.07171, 0.1585, -0.04502), (0.03516, 0.1704, -0.04502), (0.1286, -0.1172, 0.04362), (0.1449, -0.1053, 0.01092), (0.1418, -0.103, 0.01017), (-0.1449, 0.1053, -0.01233), (-0.1286, 0.1172, -0.04502), (-0.1254, 0.1149, -0.04427), (-0.02722, 0.08378, 0.1512), (-0.02797, 0.08609, 0.1543), (-0.01787, 0.1172, 0.1341), (-0.05442, -0.1053, 0.1341), (-0.01787, -0.1172, 0.1341), (-0.01712, -0.1149, 0.131), (0.05442, 0.1053, -0.1355), (0.02797, 0.08609, -0.1557), (0.02722, 0.08378, -0.1526), (-0.08137, 0.08287, -0.1324), (-0.08333, 0.0843, -0.1355), (-0.07323, 0.0532, -0.1557), (-0.07323, -0.0532, -0.1557), (-0.08333, -0.0843, -0.1355), (-0.08137, -0.08287, -0.1324), (0.1512, 0.08609, 0.04362), (0.1449, 0.1053, 0.01092), (0.1418, 0.103, 0.01017), (-0.1418, -0.103, -0.01158), (-0.1449, -0.1053, -0.01233), (-0.1512, -0.08609, -0.04502), (-0.07049, 0.1548, 0.04287), (-0.07171, 0.1585, 0.04362), (-0.03516, 0.1704, 0.04362), (0.05415, -0.1666, -0.01158), (0.05536, -0.1704, -0.01233), (0.03516, -0.1704, -0.04502), (-0.1752, 3.827e-10, 0.01017), (-0.1792, 2.605e-10, 0.01092), (-0.1729, -0.01922, 0.04362), (0.1752, 3.926e-09, -0.01158), (0.1792, 4.049e-09, -0.01233), (0.1729, -0.01922, -0.04502), (-0.05415, -0.1666, 0.01017), (-0.05536, -0.1704, 0.01092), (-0.03516, -0.1704, 0.04362), (0.03394, 0.1666, -0.04427), (0.03516, 0.1704, -0.04502), (0.05536, 0.1704, -0.01233), (0.1512, -0.08609, 0.04362), (0.1286, -0.1172, 0.04362), (0.1254, -0.1149, 0.04287), (-0.1512, 0.08609, -0.04502), (-0.1449, 0.1053, -0.01233), (-0.1418, 0.103, -0.01158), (0.1059, 0.0532, 0.1341), (0.08333, 0.0843, 0.1341), (0.08137, 0.08287, 0.131), (-0.01712, 0.1149, 0.131), (-0.01787, 0.1172, 0.1341), (-0.05442, 0.1053, 0.1341), (-0.1145, 0.01922, 0.131), (-0.117, 0.01922, 0.1341), (-0.117, -0.01922, 0.1341), (-0.01787, -0.1172, 0.1341), (-0.02797, -0.08609, 0.1543), (-0.02722, -0.08378, 0.1512), (0.08137, -0.08287, 0.131), (0.08333, -0.0843, 0.1341), (0.1059, -0.0532, 0.1341), (0.02722, -0.08378, -0.1526), (0.02797, -0.08609, -0.1557), (0.05442, -0.1053, -0.1355), (0.08809, 2.69e-08, -0.1526), (0.09052, 2.741e-08, -0.1557), (0.117, 0.01922, -0.1355), (0.02722, 0.08378, -0.1526), (0.02797, 0.08609, -0.1557), (0.01787, 0.1172, -0.1355), (-0.07127, 0.05178, -0.1526), (-0.07323, 0.0532, -0.1557), (-0.1059, 0.0532, -0.1355), (0.1449, 0.1053, 0.01092), (0.1286, 0.1172, 0.04362), (0.1254, 0.1149, 0.04287), (-0.03394, 0.1666, 0.04287), (-0.03516, 0.1704, 0.04362), (-0.05536, 0.1704, 0.01092), (-0.169, 0.01922, 0.04287), (-0.1729, 0.01922, 0.04362), (-0.1792, 2.605e-10, 0.01092), (0.169, -0.01922, -0.04427), (0.1729, -0.01922, -0.04502), (0.1729, 0.01922, -0.04502), (0.05415, 0.1666, -0.01158), (0.05536, 0.1704, -0.01233), (0.07171, 0.1585, -0.04502), (0.1418, -0.103, 0.01017), (0.1449, -0.1053, 0.01092), (0.1512, -0.08609, 0.04362), (-0.1254, 0.1149, -0.04427), (-0.1286, 0.1172, -0.04502), (-0.1512, 0.08609, -0.04502), (0.08137, 0.08287, 0.131), (0.08333, 0.0843, 0.1341), (0.07323, 0.0532, 0.1543), (-0.05442, 0.1053, 0.1341), (-0.02797, 0.08609, 0.1543), (-0.02722, 0.08378, 0.1512), (-0.117, -0.01922, 0.1341), (-0.09052, -2.31e-08, 0.1543), (-0.08809, -2.259e-08, 0.1512), (0.1059, -0.0532, 0.1341), (0.07323, -0.0532, 0.1543), (0.07127, -0.05178, 0.1512)], [], [(2, 1, 0), (5, 4, 3), (8, 7, 6), (11, 10, 9), (14, 13, 12), (17, 16, 15), (20, 19, 18), (23, 22, 21), (26, 25, 24), (29, 28, 27), (32, 31, 30), (35, 34, 33), (38, 37, 36), (41, 40, 39), (44, 43, 42), (47, 46, 45), (50, 49, 48), (53, 52, 51), (56, 55, 54), (59, 58, 57), (62, 61, 60), (65, 64, 63), (68, 67, 66), (71, 70, 69), (74, 73, 72), (77, 76, 75), (80, 79, 78), (83, 82, 81), (86, 85, 84), (89, 88, 87), (92, 91, 90), (95, 94, 93), (98, 97, 96), (101, 100, 99), (104, 103, 102), (107, 106, 105), (110, 109, 108), (113, 112, 111), (116, 115, 114), (119, 118, 117), (122, 121, 120), (125, 124, 123), (128, 127, 126), (131, 130, 129), (134, 133, 132), (137, 136, 135), (140, 139, 138), (143, 142, 141), (146, 145, 144), (149, 148, 147), (152, 151, 150), (155, 154, 153), (158, 157, 156), (161, 160, 159), (164, 163, 162), (167, 166, 165), (170, 169, 168), (173, 172, 171), (176, 175, 174), (179, 178, 177), (182, 181, 180), (185, 184, 183), (188, 187, 186), (191, 190, 189), (194, 193, 192), (197, 196, 195), (200, 199, 198), (203, 202, 201), (206, 205, 204), (209, 208, 207), (212, 211, 210), (215, 214, 213), (218, 217, 216), (221, 220, 219), (224, 223, 222), (227, 226, 225), (230, 229, 228), (233, 232, 231), (236, 235, 234), (239, 238, 237), (242, 241, 240), (245, 244, 243), (248, 247, 246), (251, 250, 249), (254, 253, 252), (257, 256, 255), (260, 259, 258), (263, 262, 261), (266, 265, 264), (269, 268, 267), (272, 271, 270), (275, 274, 273), (278, 277, 276), (281, 280, 279), (284, 283, 282), (287, 286, 285), (290, 289, 288), (293, 292, 291), (296, 295, 294), (299, 298, 297), (302, 301, 300), (305, 304, 303), (308, 307, 306), (311, 310, 309), (314, 313, 312), (317, 316, 315), (320, 319, 318), (323, 322, 321), (326, 325, 324), (329, 328, 327), (332, 331, 330), (335, 334, 333), (338, 337, 336), (341, 340, 339), (344, 343, 342), (347, 346, 345), (350, 349, 348), (353, 352, 351), (356, 355, 354), (359, 358, 357), (362, 361, 360), (365, 364, 363), (368, 367, 366), (371, 370, 369), (374, 373, 372), (377, 376, 375), (380, 379, 378), (383, 382, 381), (386, 385, 384), (389, 388, 387), (392, 391, 390), (395, 394, 393), (398, 397, 396), (401, 400, 399), (404, 403, 402), (407, 406, 405), (410, 409, 408), (413, 412, 411), (416, 415, 414), (419, 418, 417), (422, 421, 420), (425, 424, 423), (428, 427, 426), (431, 430, 429), (434, 433, 432), (437, 436, 435), (440, 439, 438), (443, 442, 441), (446, 445, 444), (449, 448, 447), (452, 451, 450), (455, 454, 453), (458, 457, 456), (461, 460, 459), (464, 463, 462), (467, 466, 465), (470, 469, 468), (473, 472, 471), (476, 475, 474), (479, 478, 477), (482, 481, 480), (485, 484, 483), (488, 487, 486), (491, 490, 489), (494, 493, 492), (497, 496, 495), (500, 499, 498), (503, 502, 501), (506, 505, 504), (509, 508, 507), (512, 511, 510), (515, 514, 513), (518, 517, 516), (521, 520, 519), (524, 523, 522), (527, 526, 525), (530, 529, 528), (533, 532, 531), (536, 535, 534), (539, 538, 537), (542, 541, 540), (545, 544, 543), (548, 547, 546), (551, 550, 549), (554, 553, 552), (557, 556, 555), (560, 559, 558), (563, 562, 561), (566, 565, 564), (569, 568, 567), (572, 571, 570), (575, 574, 573), (578, 577, 576), (581, 580, 579), (584, 583, 582), (587, 586, 585), (590, 589, 588), (593, 592, 591), (596, 595, 594), (599, 598, 597), (602, 601, 600), (605, 604, 603), (608, 607, 606), (611, 610, 609), (614, 613, 612), (617, 616, 615), (620, 619, 618), (623, 622, 621), (626, 625, 624), (629, 628, 627), (632, 631, 630), (635, 634, 633), (638, 637, 636), (641, 640, 639), (644, 643, 642), (647, 646, 645), (650, 649, 648), (653, 652, 651), (656, 655, 654), (659, 658, 657), (662, 661, 660), (665, 664, 663), (668, 667, 666), (671, 670, 669), (674, 673, 672), (677, 676, 675), (680, 679, 678), (683, 682, 681), (686, 685, 684), (689, 688, 687), (692, 691, 690), (695, 694, 693), (698, 697, 696), (701, 700, 699), (704, 703, 702), (707, 706, 705), (710, 709, 708), (713, 712, 711), (716, 715, 714), (719, 718, 717), (722, 721, 720), (725, 724, 723), (728, 727, 726), (731, 730, 729), (734, 733, 732), (737, 736, 735), (740, 739, 738), (743, 742, 741), (746, 745, 744), (749, 748, 747), (752, 751, 750), (755, 754, 753), (758, 757, 756), (761, 760, 759), (764, 763, 762), (767, 766, 765), (770, 769, 768), (773, 772, 771), (776, 775, 774), (779, 778, 777), (782, 781, 780), (785, 784, 783), (788, 787, 786), (791, 790, 789), (794, 793, 792), (797, 796, 795), (800, 799, 798), (803, 802, 801), (806, 805, 804), (809, 808, 807), (812, 811, 810), (815, 814, 813), (818, 817, 816), (821, 820, 819), (824, 823, 822), (827, 826, 825), (830, 829, 828), (833, 832, 831), (836, 835, 834), (839, 838, 837), (842, 841, 840), (845, 844, 843), (848, 847, 846), (851, 850, 849), (854, 853, 852), (857, 856, 855), (860, 859, 858), (863, 862, 861), (866, 865, 864), (869, 868, 867), (872, 871, 870), (875, 874, 873), (878, 877, 876), (881, 880, 879), (884, 883, 882), (887, 886, 885), (890, 889, 888), (893, 892, 891), (896, 895, 894), (899, 898, 897), (902, 901, 900), (905, 904, 903), (908, 907, 906), (911, 910, 909), (914, 913, 912), (917, 916, 915), (920, 919, 918), (923, 922, 921), (926, 925, 924), (929, 928, 927), (932, 931, 930), (935, 934, 933), (938, 937, 936), (941, 940, 939), (944, 943, 942), (947, 946, 945), (950, 949, 948), (953, 952, 951), (956, 955, 954), (959, 958, 957), (962, 961, 960), (965, 964, 963), (968, 967, 966), (971, 970, 969), (974, 973, 972), (977, 976, 975), (980, 979, 978), (983, 982, 981), (986, 985, 984), (989, 988, 987), (992, 991, 990), (995, 994, 993), (998, 997, 996), (1001, 1000, 999), (1004, 1003, 1002), (1007, 1006, 1005), (1010, 1009, 1008), (1013, 1012, 1011), (1016, 1015, 1014), (1019, 1018, 1017), (1022, 1021, 1020), (1025, 1024, 1023), (1028, 1027, 1026), (1031, 1030, 1029), (1034, 1033, 1032), (1037, 1036, 1035), (1040, 1039, 1038), (1043, 1042, 1041), (1046, 1045, 1044), (1049, 1048, 1047), (1052, 1051, 1050), (1055, 1054, 1053), (1058, 1057, 1056), (1061, 1060, 1059), (1064, 1063, 1062), (1067, 1066, 1065), (1070, 1069, 1068), (1073, 1072, 1071), (1076, 1075, 1074), (1079, 1078, 1077), (1082, 1081, 1080), (1085, 1084, 1083), (1088, 1087, 1086), (1091, 1090, 1089), (1094, 1093, 1092), (1097, 1096, 1095), (1100, 1099, 1098), (1103, 1102, 1101), (1106, 1105, 1104), (1109, 1108, 1107), (1112, 1111, 1110), (1115, 1114, 1113), (1118, 1117, 1116), (1121, 1120, 1119), (1124, 1123, 1122), (1127, 1126, 1125), (1130, 1129, 1128), (1133, 1132, 1131), (1136, 1135, 1134), (1139, 1138, 1137), (1142, 1141, 1140), (1145, 1144, 1143), (1148, 1147, 1146), (1151, 1150, 1149), (1154, 1153, 1152), (1157, 1156, 1155), (1160, 1159, 1158), (1163, 1162, 1161), (1166, 1165, 1164), (1169, 1168, 1167), (1172, 1171, 1170), (1175, 1174, 1173), (1178, 1177, 1176), (1181, 1180, 1179), (1184, 1183, 1182), (1187, 1186, 1185), (1190, 1189, 1188), (1193, 1192, 1191), (1196, 1195, 1194), (1199, 1198, 1197), (1202, 1201, 1200), (1205, 1204, 1203), (1208, 1207, 1206), (1211, 1210, 1209), (1214, 1213, 1212), (1217, 1216, 1215), (1220, 1219, 1218), (1223, 1222, 1221), (1226, 1225, 1224), (1229, 1228, 1227), (1232, 1231, 1230), (1235, 1234, 1233), (1238, 1237, 1236), (1241, 1240, 1239), (1244, 1243, 1242), (1247, 1246, 1245), (1250, 1249, 1248), (1253, 1252, 1251), (1256, 1255, 1254), (1259, 1258, 1257), (1262, 1261, 1260), (1265, 1264, 1263), (1268, 1267, 1266), (1271, 1270, 1269), (1274, 1273, 1272), (1277, 1276, 1275), (1280, 1279, 1278), (1283, 1282, 1281), (1286, 1285, 1284), (1289, 1288, 1287), (1292, 1291, 1290), (1295, 1294, 1293), (1298, 1297, 1296), (1301, 1300, 1299), (1304, 1303, 1302), (1307, 1306, 1305), (1310, 1309, 1308), (1313, 1312, 1311), (1316, 1315, 1314), (1319, 1318, 1317), (1322, 1321, 1320), (1325, 1324, 1323), (1328, 1327, 1326), (1331, 1330, 1329), (1334, 1333, 1332), (1337, 1336, 1335), (1340, 1339, 1338), (1343, 1342, 1341), (1346, 1345, 1344), (1349, 1348, 1347), (1352, 1351, 1350), (1355, 1354, 1353), (1358, 1357, 1356), (1361, 1360, 1359), (1364, 1363, 1362), (1367, 1366, 1365), (1370, 1369, 1368), (1373, 1372, 1371), (1376, 1375, 1374), (1379, 1378, 1377), (1382, 1381, 1380), (1385, 1384, 1383), (1388, 1387, 1386), (1391, 1390, 1389), (1394, 1393, 1392), (1397, 1396, 1395), (1400, 1399, 1398), (1403, 1402, 1401), (1406, 1405, 1404), (1409, 1408, 1407), (1412, 1411, 1410), (1415, 1414, 1413), (1418, 1417, 1416), (1421, 1420, 1419), (1424, 1423, 1422), (1427, 1426, 1425), (1430, 1429, 1428), (1433, 1432, 1431), (1436, 1435, 1434), (1439, 1438, 1437), (1442, 1441, 1440), (1445, 1444, 1443), (1448, 1447, 1446), (1451, 1450, 1449), (1454, 1453, 1452), (1457, 1456, 1455), (1460, 1459, 1458), (1463, 1462, 1461), (1466, 1465, 1464), (1469, 1468, 1467), (1472, 1471, 1470), (1475, 1474, 1473), (1478, 1477, 1476), (1481, 1480, 1479), (1484, 1483, 1482), (1487, 1486, 1485)])
me_mesh.polygons.foreach_set('use_smooth', [True] * 496)
me_mesh.polygons.foreach_set('material_index', [0, 0, 0, 0, 0, 0, 0, 0, 0, 0, 0, 0, 0, 0, 0, 0, 0, 0, 0, 0, 0, 0, 0, 0, 0, 0, 0, 0, 0, 0, 0, 0, 0, 0, 0, 0, 0, 0, 0, 0, 0, 0, 0, 0, 0, 0, 0, 0, 0, 0, 0, 0, 0, 0, 0, 0, 0, 0, 0, 0, 0, 0, 0, 0, 0, 0, 0, 0, 0, 0, 0, 0, 0, 0, 0, 0, 0, 0, 0, 0, 0, 0, 0, 0, 0, 0, 0, 0, 0, 0, 0, 0, 0, 0, 0, 0, 0, 0, 0, 0, 0, 0, 0, 0, 0, 0, 0, 0, 0, 0, 0, 0, 0, 0, 0, 0, 0, 0, 0, 0, 0, 0, 0, 0, 0, 0, 0, 0, 0, 0, 0, 0, 0, 0, 0, 0, 0, 0, 0, 0, 0, 0, 0, 0, 0, 0, 0, 0, 0, 0, 0, 0, 0, 0, 0, 0, 0, 0, 0, 0, 0, 0, 0, 0, 0, 0, 0, 0, 0, 0, 0, 0, 0, 0, 0, 0, 0, 0, 0, 0, 0, 0, 0, 0, 0, 0, 0, 0, 0, 0, 0, 0, 0, 0, 0, 0, 0, 0, 0, 0, 0, 0, 0, 0, 0, 0, 0, 0, 0, 0, 0, 0, 0, 0, 0, 0, 0, 0, 0, 0, 0, 0, 0, 0, 0, 0, 0, 0, 0, 0, 0, 0, 0, 0, 0, 0, 0, 0, 0, 0, 0, 0, 0, 0, 0, 0, 0, 0, 0, 0, 0, 0, 0, 0, 0, 0, 0, 0, 0, 0, 0, 0, 0, 0, 0, 0, 0, 0, 0, 0, 0, 0, 0, 0, 0, 0, 0, 0, 0, 0, 0, 0, 0, 0, 0, 0, 0, 0, 0, 0, 0, 0, 0, 0, 0, 0, 0, 0, 0, 0, 0, 0, 0, 0, 0, 0, 0, 0, 0, 0, 0, 0, 0, 0, 0, 0, 0, 0, 0, 0, 0, 0, 0, 0, 0, 0, 0, 0, 0, 0, 0, 0, 0, 0, 0, 0, 0, 0, 0, 0, 0, 0, 0, 0, 0, 0, 0, 0, 0, 0, 0, 0, 0, 0, 0, 0, 1, 1, 1, 1, 1, 1, 1, 1, 1, 1, 1, 1, 1, 1, 1, 1, 1, 1, 1, 1, 1, 1, 1, 1, 1, 1, 1, 1, 1, 1, 1, 1, 1, 1, 1, 1, 1, 1, 1, 1, 1, 1, 1, 1, 1, 1, 1, 1, 1, 1, 1, 1, 1, 1, 1, 1, 1, 1, 1, 1, 1, 1, 1, 1, 1, 1, 1, 1, 1, 1, 1, 1, 1, 1, 1, 1, 1, 1, 1, 1, 1, 1, 1, 1, 1, 1, 1, 1, 1, 1, 1, 1, 1, 1, 1, 1, 1, 1, 1, 1, 1, 1, 1, 1, 1, 1, 1, 1, 1, 1, 1, 1, 1, 1, 1, 1, 1, 1, 1, 1, 1, 1, 1, 1, 1, 1, 1, 1, 1, 1, 1, 1, 1, 1, 1, 1, 1, 1, 1, 1])
_uv = me_mesh.uv_layers.new(name='UVMap')
_uv.uv.foreach_set('vector', [0.0, 1.0, 0.0, 1.0, 0.0, 1.0, 0.0, 1.0, 0.0, 1.0, 0.0, 1.0, 0.0, 1.0, 0.0, 1.0, 0.0, 1.0, 0.0, 1.0, 0.0, 1.0, 0.0, 1.0, 0.0, 1.0, 0.0, 1.0, 0.0, 1.0, 0.0, 1.0, 0.0, 1.0, 0.0, 1.0, 0.0, 1.0, 0.0, 1.0, 0.0, 1.0, 0.0, 1.0, 0.0, 1.0, 0.0, 1.0, 0.0, 1.0, 0.0, 1.0, 0.0, 1.0, 0.0, 1.0, 0.0, 1.0, 0.0, 1.0, 0.0, 1.0, 0.0, 1.0, 0.0, 1.0, 0.0, 1.0, 0.0, 1.0, 0.0, 1.0, 0.0, 1.0, 0.0, 1.0, 0.0, 1.0, 0.0, 1.0, 0.0, 1.0, 0.0, 1.0, 0.0, 1.0, 0.0, 1.0, 0.0, 1.0, 0.0, 1.0, 0.0, 1.0, 0.0, 1.0, 0.0, 1.0, 0.0, 1.0, 0.0, 1.0, 0.0, 1.0, 0.0, 1.0, 0.0, 1.0, 0.0, 1.0, 0.0, 1.0, 0.0, 1.0, 0.0, 1.0, 0.0, 1.0, 0.0, 1.0, 0.0, 1.0, 0.0, 1.0, 0.0, 1.0, 0.0, 1.0, 0.0, 1.0, 0.0, 1.0, 0.0, 1.0, 0.0, 1.0, 0.0, 1.0, 0.0, 1.0, 0.0, 1.0, 0.0, 1.0, 0.0, 1.0, 0.0, 1.0, 0.0, 1.0, 0.0, 1.0, 0.0, 1.0, 0.0, 1.0, 0.0, 1.0, 0.0, 1.0, 0.0, 1.0, 0.0, 1.0, 0.0, 1.0, 0.0, 1.0, 0.0, 1.0, 0.0, 1.0, 0.0, 1.0, 0.0, 1.0, 0.0, 1.0, 0.0, 1.0, 0.0, 1.0, 0.0, 1.0, 0.0, 1.0, 0.0, 1.0, 0.0, 1.0, 0.0, 1.0, 0.0, 1.0, 0.0, 1.0, 0.0, 1.0, 0.0, 1.0, 0.0, 1.0, 0.0, 1.0, 0.0, 1.0, 0.0, 1.0, 0.0, 1.0, 0.0, 1.0, 0.0, 1.0, 0.0, 1.0, 0.0, 1.0, 0.0, 1.0, 0.0, 1.0, 0.0, 1.0, 0.0, 1.0, 0.0, 1.0, 0.0, 1.0, 0.0, 1.0, 0.0, 1.0, 0.0, 1.0, 0.0, 1.0, 0.0, 1.0, 0.0, 1.0, 0.0, 1.0, 0.0, 1.0, 0.0, 1.0, 0.0, 1.0, 0.0, 1.0, 0.0, 1.0, 0.0, 1.0, 0.0, 1.0, 0.0, 1.0, 0.0, 1.0, 0.0, 1.0, 0.0, 1.0, 0.0, 1.0, 0.0, 1.0, 0.0, 1.0, 0.0, 1.0, 0.0, 1.0, 0.0, 1.0, 0.0, 1.0, 0.0, 1.0, 0.0, 1.0, 0.0, 1.0, 0.0, 1.0, 0.0, 1.0, 0.0, 1.0, 0.0, 1.0, 0.0, 1.0, 0.0, 1.0, 0.0, 1.0, 0.0, 1.0, 0.0, 1.0, 0.0, 1.0, 0.0, 1.0, 0.0, 1.0, 0.0, 1.0, 0.0, 1.0, 0.0, 1.0, 0.0, 1.0, 0.0, 1.0, 0.0, 1.0, 0.0, 1.0, 0.0, 1.0, 0.0, 1.0, 0.0, 1.0, 0.0, 1.0, 0.0, 1.0, 0.0, 1.0, 0.0, 1.0, 0.0, 1.0, 0.0, 1.0, 0.0, 1.0, 0.0, 1.0, 0.0, 1.0, 0.0, 1.0, 0.0, 1.0, 0.0, 1.0, 0.0, 1.0, 0.0, 1.0, 0.0, 1.0, 0.0, 1.0, 0.0, 1.0, 0.0, 1.0, 0.0, 1.0, 0.0, 1.0, 0.0, 1.0, 0.0, 1.0, 0.0, 1.0, 0.0, 1.0, 0.0, 1.0, 0.0, 1.0, 0.0, 1.0, 0.0, 1.0, 0.0, 1.0, 0.0, 1.0, 0.0, 1.0, 0.0, 1.0, 0.0, 1.0, 0.0, 1.0, 0.0, 1.0, 0.0, 1.0, 0.0, 1.0, 0.0, 1.0, 0.0, 1.0, 0.0, 1.0, 0.0, 1.0, 0.0, 1.0, 0.0, 1.0, 0.0, 1.0, 0.0, 1.0, 0.0, 1.0, 0.0, 1.0, 0.0, 1.0, 0.0, 1.0, 0.0, 1.0, 0.0, 1.0, 0.0, 1.0, 0.0, 1.0, 0.0, 1.0, 0.0, 1.0, 0.0, 1.0, 0.0, 1.0, 0.0, 1.0, 0.0, 1.0, 0.0, 1.0, 0.0, 1.0, 0.0, 1.0, 0.0, 1.0, 0.0, 1.0, 0.0, 1.0, 0.0, 1.0, 0.0, 1.0, 0.0, 1.0, 0.0, 1.0, 0.0, 1.0, 0.0, 1.0, 0.0, 1.0, 0.0, 1.0, 0.0, 1.0, 0.0, 1.0, 0.0, 1.0, 0.0, 1.0, 0.0, 1.0, 0.0, 1.0, 0.0, 1.0, 0.0, 1.0, 0.0, 1.0, 0.0, 1.0, 0.0, 1.0, 0.0, 1.0, 0.0, 1.0, 0.0, 1.0, 0.0, 1.0, 0.0, 1.0, 0.0, 1.0, 0.0, 1.0, 0.0, 1.0, 0.0, 1.0, 0.0, 1.0, 0.0, 1.0, 0.0, 1.0, 0.0, 1.0, 0.0, 1.0, 0.0, 1.0, 0.0, 1.0, 0.0, 1.0, 0.0, 1.0, 0.0, 1.0, 0.0, 1.0, 0.0, 1.0, 0.0, 1.0, 0.0, 1.0, 0.0, 1.0, 0.0, 1.0, 0.0, 1.0, 0.0, 1.0, 0.0, 1.0, 0.0, 1.0, 0.0, 1.0, 0.0, 1.0, 0.0, 1.0, 0.0, 1.0, 0.0, 1.0, 0.0, 1.0, 0.0, 1.0, 0.0, 1.0, 0.0, 1.0, 0.0, 1.0, 0.0, 1.0, 0.0, 1.0, 0.0, 1.0, 0.0, 1.0, 0.0, 1.0, 0.0, 1.0, 0.0, 1.0, 0.0, 1.0, 0.0, 1.0, 0.0, 1.0, 0.0, 1.0, 0.0, 1.0, 0.0, 1.0, 0.0, 1.0, 0.0, 1.0, 0.0, 1.0, 0.0, 1.0, 0.0, 1.0, 0.0, 1.0, 0.0, 1.0, 0.0, 1.0, 0.0, 1.0, 0.0, 1.0, 0.0, 1.0, 0.0, 1.0, 0.0, 1.0, 0.0, 1.0, 0.0, 1.0, 0.0, 1.0, 0.0, 1.0, 0.0, 1.0, 0.0, 1.0, 0.0, 1.0, 0.0, 1.0, 0.0, 1.0, 0.0, 1.0, 0.0, 1.0, 0.0, 1.0, 0.0, 1.0, 0.0, 1.0, 0.0, 1.0, 0.0, 1.0, 0.0, 1.0, 0.0, 1.0, 0.0, 1.0, 0.0, 1.0, 0.0, 1.0, 0.0, 1.0, 0.0, 1.0, 0.0, 1.0, 0.0, 1.0, 0.0, 1.0, 0.0, 1.0, 0.0, 1.0, 0.0, 1.0, 0.0, 1.0, 0.0, 1.0, 0.0, 1.0, 0.0, 1.0, 0.0, 1.0, 0.0, 1.0, 0.0, 1.0, 0.0, 1.0, 0.0, 1.0, 0.0, 1.0, 0.0, 1.0, 0.0, 1.0, 0.0, 1.0, 0.0, 1.0, 0.0, 1.0, 0.0, 1.0, 0.0, 1.0, 0.0, 1.0, 0.0, 1.0, 0.0, 1.0, 0.0, 1.0, 0.0, 1.0, 0.0, 1.0, 0.0, 1.0, 0.0, 1.0, 0.0, 1.0, 0.0, 1.0, 0.0, 1.0, 0.0, 1.0, 0.0, 1.0, 0.0, 1.0, 0.0, 1.0, 0.0, 1.0, 0.0, 1.0, 0.0, 1.0, 0.0, 1.0, 0.0, 1.0, 0.0, 1.0, 0.0, 1.0, 0.0, 1.0, 0.0, 1.0, 0.0, 1.0, 0.0, 1.0, 0.0, 1.0, 0.0, 1.0, 0.0, 1.0, 0.0, 1.0, 0.0, 1.0, 0.0, 1.0, 0.0, 1.0, 0.0, 1.0, 0.0, 1.0, 0.0, 1.0, 0.0, 1.0, 0.0, 1.0, 0.0, 1.0, 0.0, 1.0, 0.0, 1.0, 0.0, 1.0, 0.0, 1.0, 0.0, 1.0, 0.0, 1.0, 0.0, 1.0, 0.0, 1.0, 0.0, 1.0, 0.0, 1.0, 0.0, 1.0, 0.0, 1.0, 0.0, 1.0, 0.0, 1.0, 0.0, 1.0, 0.0, 1.0, 0.0, 1.0, 0.0, 1.0, 0.0, 1.0, 0.0, 1.0, 0.0, 1.0, 0.0, 1.0, 0.0, 1.0, 0.0, 1.0, 0.0, 1.0, 0.0, 1.0, 0.0, 1.0, 0.0, 1.0, 0.0, 1.0, 0.0, 1.0, 0.0, 1.0, 0.0, 1.0, 0.0, 1.0, 0.0, 1.0, 0.0, 1.0, 0.0, 1.0, 0.0, 1.0, 0.0, 1.0, 0.0, 1.0, 0.0, 1.0, 0.0, 1.0, 0.0, 1.0, 0.0, 1.0, 0.0, 1.0, 0.0, 1.0, 0.0, 1.0, 0.0, 1.0, 0.0, 1.0, 0.0, 1.0, 0.0, 1.0, 0.0, 1.0, 0.0, 1.0, 0.0, 1.0, 0.0, 1.0, 0.0, 1.0, 0.0, 1.0, 0.0, 1.0, 0.0, 1.0, 0.0, 1.0, 0.0, 1.0, 0.0, 1.0, 0.0, 1.0, 0.0, 1.0, 0.0, 1.0, 0.0, 1.0, 0.0, 1.0, 0.0, 1.0, 0.0, 1.0, 0.0, 1.0, 0.0, 1.0, 0.0, 1.0, 0.0, 1.0, 0.0, 1.0, 0.0, 1.0, 0.0, 1.0, 0.0, 1.0, 0.0, 1.0, 0.0, 1.0, 0.0, 1.0, 0.0, 1.0, 0.0, 1.0, 0.0, 1.0, 0.0, 1.0, 0.0, 1.0, 0.0, 1.0, 0.0, 1.0, 0.0, 1.0, 0.0, 1.0, 0.0, 1.0, 0.0, 1.0, 0.0, 1.0, 0.0, 1.0, 0.0, 1.0, 0.0, 1.0, 0.0, 1.0, 0.0, 1.0, 0.0, 1.0, 0.0, 1.0, 0.0, 1.0, 0.0, 1.0, 0.0, 1.0, 0.0, 1.0, 0.0, 1.0, 0.0, 1.0, 0.0, 1.0, 0.0, 1.0, 0.0, 1.0, 0.0, 1.0, 0.0, 1.0, 0.0, 1.0, 0.0, 1.0, 0.0, 1.0, 0.0, 1.0, 0.0, 1.0, 0.0, 1.0, 0.0, 1.0, 0.0, 1.0, 0.0, 1.0, 0.0, 1.0, 0.0, 1.0, 0.0, 1.0, 0.0, 1.0, 0.0, 1.0, 0.0, 1.0, 0.0, 1.0, 0.0, 1.0, 0.0, 1.0, 0.0, 1.0, 0.0, 1.0, 0.0, 1.0, 0.0, 1.0, 0.0, 1.0, 0.0, 1.0, 0.0, 1.0, 0.0, 1.0, 0.0, 1.0, 0.0, 1.0, 0.0, 1.0, 0.0, 1.0, 0.0, 1.0, 0.0, 1.0, 0.0, 1.0, 0.0, 1.0, 0.0, 1.0, 0.0, 1.0, 0.0, 1.0, 0.0, 1.0, 0.0, 1.0, 0.0, 1.0, 0.0, 1.0, 0.0, 1.0, 0.0, 1.0, 0.0, 1.0, 0.0, 1.0, 0.0, 1.0, 0.0, 1.0, 0.0, 1.0, 0.0, 1.0, 0.0, 1.0, 0.0, 1.0, 0.0, 1.0, 0.0, 1.0, 0.0, 1.0, 0.0, 1.0, 0.0, 1.0, 0.0, 1.0, 0.0, 1.0, 0.0, 1.0, 0.0, 1.0, 0.0, 1.0, 0.0, 1.0, 0.0, 1.0, 0.0, 1.0, 0.0, 1.0, 0.0, 1.0, 0.0, 1.0, 0.0, 1.0, 0.0, 1.0, 0.0, 1.0, 0.0, 1.0, 0.0, 1.0, 0.0, 1.0, 0.0, 1.0, 0.0, 1.0, 0.0, 1.0, 0.0, 1.0, 0.0, 1.0, 0.0, 1.0, 0.0, 1.0, 0.0, 1.0, 0.0, 1.0, 0.0, 1.0, 0.0, 1.0, 0.0, 1.0, 0.0, 1.0, 0.0, 1.0, 0.0, 1.0, 0.0, 1.0, 0.0, 1.0, 0.0, 1.0, 0.0, 1.0, 0.0, 1.0, 0.0, 1.0, 0.0, 1.0, 0.0, 1.0, 0.0, 1.0, 0.0, 1.0, 0.0, 1.0, 0.0, 1.0, 0.0, 1.0, 0.0, 1.0, 0.0, 1.0, 0.0, 1.0, 0.0, 1.0, 0.0, 1.0, 0.0, 1.0, 0.0, 1.0, 0.0, 1.0, 0.0, 1.0, 0.0, 1.0, 0.0, 1.0, 0.0, 1.0, 0.0, 1.0, 0.0, 1.0, 0.0, 1.0, 0.0, 1.0, 0.0, 1.0, 0.0, 1.0, 0.0, 1.0, 0.0, 1.0, 0.0, 1.0, 0.0, 1.0, 0.0, 1.0, 0.0, 1.0, 0.0, 1.0, 0.0, 1.0, 0.0, 1.0, 0.0, 1.0, 0.0, 1.0, 0.0, 1.0, 0.0, 1.0, 0.0, 1.0, 0.0, 1.0, 0.0, 1.0, 0.0, 1.0, 0.0, 1.0, 0.0, 1.0, 0.0, 1.0, 0.0, 1.0, 0.0, 1.0, 0.0, 1.0, 0.0, 1.0, 0.0, 1.0, 0.0, 1.0, 0.0, 1.0, 0.0, 1.0, 0.0, 1.0, 0.0, 1.0, 0.0, 1.0, 0.0, 1.0, 0.0, 1.0, 0.0, 1.0, 0.0, 1.0, 0.0, 1.0, 0.0, 1.0, 0.0, 1.0, 0.0, 1.0, 0.0, 1.0, 0.0, 1.0, 0.0, 1.0, 0.0, 1.0, 0.0, 1.0, 0.0, 1.0, 0.0, 1.0, 0.0, 1.0, 0.0, 1.0, 0.0, 1.0, 0.0, 1.0, 0.0, 1.0, 0.0, 1.0, 0.0, 1.0, 0.0, 1.0, 0.0, 1.0, 0.0, 1.0, 0.0, 1.0, 0.0, 1.0, 0.0, 1.0, 0.0, 1.0, 0.0, 1.0, 0.0, 1.0, 0.0, 1.0, 0.0, 1.0, 0.0, 1.0, 0.0, 1.0, 0.0, 1.0, 0.0, 1.0, 0.0, 1.0, 0.0, 1.0, 0.0, 1.0, 0.0, 1.0, 0.0, 1.0, 0.0, 1.0, 0.0, 1.0, 0.0, 1.0, 0.0, 1.0, 0.0, 1.0, 0.0, 1.0, 0.0, 1.0, 0.0, 1.0, 0.0, 1.0, 0.0, 1.0, 0.0, 1.0, 0.0, 1.0, 0.0, 1.0, 0.0, 1.0, 0.0, 1.0, 0.0, 1.0, 0.0, 1.0, 0.0, 1.0, 0.0, 1.0, 0.0, 1.0, 0.0, 1.0, 0.0, 1.0, 0.0, 1.0, 0.0, 1.0, 0.0, 1.0, 0.0, 1.0, 0.0, 1.0, 0.0, 1.0, 0.0, 1.0, 0.0, 1.0, 0.0, 1.0, 0.0, 1.0, 0.0, 1.0, 0.0, 1.0, 0.0, 1.0, 0.0, 1.0, 0.0, 1.0, 0.0, 1.0, 0.0, 1.0, 0.0, 1.0, 0.0, 1.0, 0.0, 1.0, 0.0, 1.0, 0.0, 1.0, 0.0, 1.0, 0.0, 1.0, 0.0, 1.0, 0.0, 1.0, 0.0, 1.0, 0.0, 1.0, 0.0, 1.0, 0.0, 1.0, 0.0, 1.0, 0.0, 1.0, 0.0, 1.0, 0.0, 1.0, 0.0, 1.0, 0.0, 1.0, 0.0, 1.0, 0.0, 1.0, 0.0, 1.0, 0.0, 1.0, 0.0, 1.0, 0.0, 1.0, 0.0, 1.0, 0.0, 1.0, 0.0, 1.0, 0.0, 1.0, 0.0, 1.0, 0.0, 1.0, 0.0, 1.0, 0.0, 1.0, 0.0, 1.0, 0.0, 1.0, 0.0, 1.0, 0.0, 1.0, 0.0, 1.0, 0.0, 1.0, 0.0, 1.0, 0.0, 1.0, 0.0, 1.0, 0.0, 1.0, 0.0, 1.0, 0.0, 1.0, 0.0, 1.0, 0.0, 1.0, 0.0, 1.0, 0.0, 1.0, 0.0, 1.0, 0.0, 1.0, 0.0, 1.0, 0.0, 1.0, 0.0, 1.0, 0.0, 1.0, 0.0, 1.0, 0.0, 1.0, 0.0, 1.0, 0.0, 1.0, 0.0, 1.0, 0.0, 1.0, 0.0, 1.0, 0.0, 1.0, 0.0, 1.0, 0.0, 1.0, 0.0, 1.0, 0.0, 1.0, 0.0, 1.0, 0.0, 1.0, 0.0, 1.0, 0.0, 1.0, 0.0, 1.0, 0.0, 1.0, 0.0, 1.0, 0.0, 1.0, 0.0, 1.0, 0.0, 1.0, 0.0, 1.0, 0.0, 1.0, 0.0, 1.0, 0.0, 1.0, 0.0, 1.0, 0.0, 1.0, 0.0, 1.0, 0.0, 1.0, 0.0, 1.0, 0.0, 1.0, 0.0, 1.0, 0.0, 1.0, 0.0, 1.0, 0.0, 1.0, 0.0, 1.0, 0.0, 1.0, 0.0, 1.0, 0.0, 1.0, 0.0, 1.0, 0.0, 1.0, 0.0, 1.0, 0.0, 1.0, 0.0, 1.0, 0.0, 1.0, 0.0, 1.0, 0.0, 1.0, 0.0, 1.0, 0.0, 1.0, 0.0, 1.0, 0.0, 1.0, 0.0, 1.0, 0.0, 1.0, 0.0, 1.0, 0.0, 1.0, 0.0, 1.0, 0.0, 1.0, 0.0, 1.0, 0.0, 1.0, 0.0, 1.0, 0.0, 1.0, 0.0, 1.0, 0.0, 1.0, 0.0, 1.0, 0.0, 1.0, 0.0, 1.0, 0.0, 1.0, 0.0, 1.0, 0.0, 1.0, 0.0, 1.0, 0.0, 1.0, 0.0, 1.0, 0.0, 1.0, 0.0, 1.0, 0.0, 1.0, 0.0, 1.0, 0.0, 1.0, 0.0, 1.0, 0.0, 1.0, 0.0, 1.0, 0.0, 1.0, 0.0, 1.0, 0.0, 1.0, 0.0, 1.0, 0.0, 1.0, 0.0, 1.0, 0.0, 1.0, 0.0, 1.0, 0.0, 1.0, 0.0, 1.0, 0.0, 1.0, 0.0, 1.0, 0.0, 1.0, 0.0, 1.0, 0.0, 1.0, 0.0, 1.0, 0.0, 1.0, 0.0, 1.0, 0.0, 1.0, 0.0, 1.0, 0.0, 1.0, 0.0, 1.0, 0.0, 1.0, 0.0, 1.0, 0.0, 1.0, 0.0, 1.0, 0.0, 1.0, 0.0, 1.0, 0.0, 1.0, 0.0, 1.0, 0.0, 1.0, 0.0, 1.0, 0.0, 1.0, 0.0, 1.0, 0.0, 1.0, 0.0, 1.0, 0.0, 1.0, 0.0, 1.0, 0.0, 1.0, 0.0, 1.0, 0.0, 1.0, 0.0, 1.0, 0.0, 1.0, 0.0, 1.0, 0.0, 1.0, 0.0, 1.0, 0.0, 1.0, 0.0, 1.0, 0.0, 1.0, 0.0, 1.0, 0.0, 1.0, 0.0, 1.0, 0.0, 1.0, 0.0, 1.0, 0.0, 1.0, 0.0, 1.0, 0.0, 1.0, 0.0, 1.0, 0.0, 1.0, 0.0, 1.0, 0.0, 1.0, 0.0, 1.0, 0.0, 1.0, 0.0, 1.0, 0.0, 1.0, 0.0, 1.0, 0.0, 1.0, 0.0, 1.0, 0.0, 1.0, 0.0, 1.0, 0.0, 1.0, 0.0, 1.0, 0.0, 1.0, 0.0, 1.0, 0.0, 1.0, 0.0, 1.0, 0.0, 1.0, 0.0, 1.0, 0.0, 1.0, 0.0, 1.0, 0.0, 1.0, 0.0, 1.0, 0.0, 1.0, 0.0, 1.0, 0.0, 1.0, 0.0, 1.0, 0.0, 1.0, 0.0, 1.0, 0.0, 1.0, 0.0, 1.0, 0.0, 1.0, 0.0, 1.0, 0.0, 1.0, 0.0, 1.0, 0.0, 1.0, 0.0, 1.0, 0.0, 1.0, 0.0, 1.0, 0.0, 1.0, 0.0, 1.0, 0.0, 1.0, 0.0, 1.0, 0.0, 1.0, 0.0, 1.0, 0.0, 1.0, 0.0, 1.0, 0.0, 1.0, 0.0, 1.0, 0.0, 1.0, 0.0, 1.0, 0.0, 1.0, 0.0, 1.0, 0.0, 1.0, 0.0, 1.0, 0.0, 1.0, 0.0, 1.0, 0.0, 1.0, 0.0, 1.0, 0.0, 1.0, 0.0, 1.0, 0.0, 1.0, 0.0, 1.0, 0.0, 1.0, 0.0, 1.0, 0.0, 1.0, 0.0, 1.0, 0.0, 1.0, 0.0, 1.0, 0.0, 1.0, 0.0, 1.0, 0.0, 1.0, 0.0, 1.0, 0.0, 1.0, 0.0, 1.0, 0.0, 1.0, 0.0, 1.0, 0.0, 1.0, 0.0, 1.0, 0.0, 1.0, 0.0, 1.0, 0.0, 1.0, 0.0, 1.0, 0.0, 1.0, 0.0, 1.0, 0.0, 1.0, 0.0, 1.0, 0.0, 1.0, 0.0, 1.0, 0.0, 1.0, 0.0, 1.0, 0.0, 1.0, 0.0, 1.0, 0.0, 1.0, 0.0, 1.0, 0.0, 1.0, 0.0, 1.0, 0.0, 1.0, 0.0, 1.0, 0.0, 1.0, 0.0, 1.0, 0.0, 1.0, 0.0, 1.0, 0.0, 1.0, 0.0, 1.0, 0.0, 1.0, 0.0, 1.0, 0.0, 1.0, 0.0, 1.0, 0.0, 1.0, 0.0, 1.0, 0.0, 1.0, 0.0, 1.0, 0.0, 1.0, 0.0, 1.0, 0.0, 1.0, 0.0, 1.0, 0.0, 1.0, 0.0, 1.0, 0.0, 1.0, 0.0, 1.0, 0.0, 1.0, 0.0, 1.0, 0.0, 1.0, 0.0, 1.0, 0.0, 1.0, 0.0, 1.0, 0.0, 1.0, 0.0, 1.0, 0.0, 1.0, 0.0, 1.0, 0.0, 1.0, 0.0, 1.0, 0.0, 1.0, 0.0, 1.0, 0.0, 1.0, 0.0, 1.0, 0.0, 1.0, 0.0, 1.0, 0.0, 1.0, 0.0, 1.0, 0.0, 1.0, 0.0, 1.0, 0.0, 1.0, 0.0, 1.0, 0.0, 1.0, 0.0, 1.0, 0.0, 1.0, 0.0, 1.0, 0.0, 1.0, 0.0, 1.0, 0.0, 1.0, 0.0, 1.0, 0.0, 1.0, 0.0, 1.0, 0.0, 1.0, 0.0, 1.0, 0.0, 1.0, 0.0, 1.0, 0.0, 1.0, 0.0, 1.0, 0.0, 1.0, 0.0, 1.0, 0.0, 1.0, 0.0, 1.0, 0.0, 1.0, 0.0, 1.0, 0.0, 1.0, 0.0, 1.0, 0.0, 1.0, 0.0, 1.0, 0.0, 1.0, 0.0, 1.0, 0.0, 1.0, 0.0, 1.0, 0.0, 1.0, 0.0, 1.0, 0.0, 1.0, 0.0, 1.0, 0.0, 1.0, 0.0, 1.0, 0.0, 1.0, 0.0, 1.0, 0.0, 1.0, 0.0, 1.0, 0.0, 1.0, 0.0, 1.0, 0.0, 1.0, 0.0, 1.0, 0.0, 1.0, 0.0, 1.0, 0.0, 1.0, 0.0, 1.0, 0.0, 1.0, 0.0, 1.0, 0.0, 1.0, 0.0, 1.0, 0.0, 1.0, 0.0, 1.0, 0.0, 1.0, 0.0, 1.0, 0.0, 1.0, 0.0, 1.0, 0.0, 1.0, 0.0, 1.0, 0.0, 1.0, 0.0, 1.0, 0.0, 1.0, 0.0, 1.0, 0.0, 1.0, 0.0, 1.0, 0.0, 1.0, 0.0, 1.0, 0.0, 1.0, 0.0, 1.0, 0.0, 1.0, 0.0, 1.0, 0.0, 1.0, 0.0, 1.0, 0.0, 1.0, 0.0, 1.0, 0.0, 1.0, 0.0, 1.0, 0.0, 1.0, 0.0, 1.0, 0.0, 1.0, 0.0, 1.0, 0.0, 1.0, 0.0, 1.0, 0.0, 1.0, 0.0, 1.0, 0.0, 1.0, 0.0, 1.0, 0.0, 1.0, 0.0, 1.0, 0.0, 1.0, 0.0, 1.0, 0.0, 1.0, 0.0, 1.0, 0.0, 1.0, 0.0, 1.0, 0.0, 1.0, 0.0, 1.0, 0.0, 1.0, 0.0, 1.0, 0.0, 1.0, 0.0, 1.0, 0.0, 1.0, 0.0, 1.0, 0.0, 1.0, 0.0, 1.0, 0.0, 1.0, 0.0, 1.0, 0.0, 1.0, 0.0, 1.0, 0.0, 1.0, 0.0, 1.0, 0.0, 1.0, 0.0, 1.0, 0.0, 1.0, 0.0, 1.0, 0.0, 1.0, 0.0, 1.0, 0.0, 1.0, 0.0, 1.0, 0.0, 1.0, 0.0, 1.0, 0.0, 1.0, 0.0, 1.0, 0.0, 1.0, 0.0, 1.0, 0.0, 1.0, 0.0, 1.0, 0.0, 1.0, 0.0, 1.0, 0.0, 1.0, 0.0, 1.0, 0.0, 1.0, 0.0, 1.0, 0.0, 1.0, 0.0, 1.0, 0.0, 1.0, 0.0, 1.0, 0.0, 1.0, 0.0, 1.0, 0.0, 1.0, 0.0, 1.0, 0.0, 1.0, 0.0, 1.0, 0.0, 1.0, 0.0, 1.0, 0.0, 1.0, 0.0, 1.0, 0.0, 1.0, 0.0, 1.0, 0.0, 1.0, 0.0, 1.0, 0.0, 1.0, 0.0, 1.0, 0.0, 1.0, 0.0, 1.0, 0.0, 1.0, 0.0, 1.0, 0.0, 1.0, 0.0, 1.0, 0.0, 1.0, 0.0, 1.0, 0.0, 1.0, 0.0, 1.0, 0.0, 1.0, 0.0, 1.0, 0.0, 1.0, 0.0, 1.0, 0.0, 1.0, 0.0, 1.0, 0.0, 1.0, 0.0, 1.0, 0.0, 1.0, 0.0, 1.0, 0.0, 1.0, 0.0, 1.0, 0.0, 1.0, 0.0, 1.0, 0.0, 1.0, 0.0, 1.0, 0.0, 1.0, 0.0, 1.0, 0.0, 1.0, 0.0, 1.0, 0.0, 1.0, 0.0, 1.0, 0.0, 1.0, 0.0, 1.0, 0.0, 1.0, 0.0, 1.0, 0.0, 1.0, 0.0, 1.0, 0.0, 1.0, 0.0, 1.0, 0.0, 1.0, 0.0, 1.0, 0.0, 1.0, 0.0, 1.0, 0.0, 1.0, 0.0, 1.0, 0.0, 1.0, 0.0, 1.0, 0.0, 1.0, 0.0, 1.0, 0.0, 1.0, 0.0, 1.0, 0.0, 1.0, 0.0, 1.0, 0.0, 1.0, 0.0, 1.0, 0.0, 1.0, 0.0, 1.0, 0.0, 1.0, 0.0, 1.0, 0.0, 1.0, 0.0, 1.0, 0.0, 1.0, 0.0, 1.0, 0.0, 1.0, 0.0, 1.0, 0.0, 1.0, 0.0, 1.0, 0.0, 1.0, 0.0, 1.0, 0.0, 1.0, 0.0, 1.0, 0.0, 1.0, 0.0, 1.0, 0.0, 1.0, 0.0, 1.0, 0.0, 1.0, 0.0, 1.0, 0.0, 1.0, 0.0, 1.0, 0.0, 1.0, 0.0, 1.0, 0.0, 1.0, 0.0, 1.0, 0.0, 1.0, 0.0, 1.0, 0.0, 1.0, 0.0, 1.0, 0.0, 1.0, 0.0, 1.0, 0.0, 1.0, 0.0, 1.0, 0.0, 1.0, 0.0, 1.0, 0.0, 1.0, 0.0, 1.0, 0.0, 1.0, 0.0, 1.0, 0.0, 1.0, 0.0, 1.0, 0.0, 1.0, 0.0, 1.0, 0.0, 1.0, 0.0, 1.0, 0.0, 1.0, 0.0, 1.0, 0.0, 1.0, 0.0, 1.0, 0.0, 1.0, 0.0, 1.0, 0.0, 1.0, 0.0, 1.0, 0.0, 1.0, 0.0, 1.0, 0.0, 1.0, 0.0, 1.0, 0.0, 1.0, 0.0, 1.0, 0.0, 1.0, 0.0, 1.0, 0.0, 1.0, 0.0, 1.0, 0.0, 1.0, 0.0, 1.0, 0.0, 1.0, 0.0, 1.0, 0.0, 1.0, 0.0, 1.0, 0.0, 1.0, 0.0, 1.0, 0.0, 1.0, 0.0, 1.0, 0.0, 1.0, 0.0, 1.0, 0.0, 1.0, 0.0, 1.0, 0.0, 1.0, 0.0, 1.0, 0.0, 1.0, 0.0, 1.0, 0.0, 1.0, 0.0, 1.0, 0.0, 1.0, 0.0, 1.0, 0.0, 1.0, 0.0, 1.0, 0.0, 1.0, 0.0, 1.0, 0.0, 1.0, 0.0, 1.0, 0.0, 1.0, 0.0, 1.0, 0.0, 1.0, 0.0, 1.0, 0.0, 1.0, 0.0, 1.0, 0.0, 1.0, 0.0, 1.0, 0.0, 1.0, 0.0, 1.0, 0.0, 1.0, 0.0, 1.0, 0.0, 1.0, 0.0, 1.0, 0.0, 1.0, 0.0, 1.0, 0.0, 1.0, 0.0, 1.0, 0.0, 1.0, 0.0, 1.0, 0.0, 1.0, 0.0, 1.0, 0.0, 1.0, 0.0, 1.0, 0.0, 1.0, 0.0, 1.0, 0.0, 1.0, 0.0, 1.0, 0.0, 1.0, 0.0, 1.0, 0.0, 1.0, 0.0, 1.0, 0.0, 1.0, 0.0, 1.0, 0.0, 1.0, 0.0, 1.0, 0.0, 1.0, 0.0, 1.0, 0.0, 1.0, 0.0, 1.0, 0.0, 1.0, 0.0, 1.0, 0.0, 1.0, 0.0, 1.0, 0.0, 1.0, 0.0, 1.0, 0.0, 1.0, 0.0, 1.0, 0.0, 1.0, 0.0, 1.0, 0.0, 1.0, 0.0, 1.0, 0.0, 1.0, 0.0, 1.0, 0.0, 1.0, 0.0, 1.0, 0.0, 1.0, 0.0, 1.0, 0.0, 1.0, 0.0, 1.0, 0.0, 1.0, 0.0, 1.0, 0.0, 1.0, 0.0, 1.0, 0.0, 1.0, 0.0, 1.0, 0.0, 1.0, 0.0, 1.0, 0.0, 1.0, 0.0, 1.0, 0.0, 1.0, 0.0, 1.0, 0.0, 1.0, 0.0, 1.0, 0.0, 1.0, 0.0, 1.0, 0.0, 1.0, 0.0, 1.0, 0.0, 1.0, 0.0, 1.0, 0.0, 1.0, 0.0, 1.0, 0.0, 1.0, 0.0, 1.0, 0.0, 1.0, 0.0, 1.0, 0.0, 1.0, 0.0, 1.0, 0.0, 1.0, 0.0, 1.0, 0.0, 1.0, 0.0, 1.0, 0.0, 1.0, 0.0, 1.0, 0.0, 1.0, 0.0, 1.0, 0.0, 1.0, 0.0, 1.0, 0.0, 1.0, 0.0, 1.0, 0.0, 1.0, 0.0, 1.0, 0.0, 1.0, 0.0, 1.0, 0.0, 1.0])
me_mesh.materials.append(mat_blank)
me_mesh.materials.append(mat_red)
me_mesh.use_remesh_preserve_volume = False
me_mesh.use_remesh_preserve_attributes = False
me_mesh.use_mirror_vertex_groups = False
me_mesh.update()

# ---- objects
ob_bounds = bpy.data.objects.new('bounds', me_mesh_001)
ob_impulsenade = bpy.data.objects.new('ImpulseNade', me_mesh)
ob_mountpoint = bpy.data.objects.new('mountPoint', None)

# ---- transforms, parenting, visibility, modifiers, constraints
ob_bounds.location = (0.0, 0.0, 0.0)
ob_bounds.display_type = 'BOUNDS'
ob_bounds.lineart.crease_threshold = 0.0
ob_impulsenade.location = (0.0, 0.0, 0.0)
ob_impulsenade.scale = (0.9768, 1.027, 1.003)
ob_impulsenade.lineart.crease_threshold = 0.0
ob_mountpoint.location = (0.0, 0.0, 0.2)
ob_mountpoint.rotation_mode = 'QUATERNION'
ob_mountpoint.rotation_quaternion = (1.0, 0.0, 0.0, 0.0)
ob_mountpoint.empty_display_type = 'SINGLE_ARROW'
ob_mountpoint.empty_display_size = 0.5
ob_mountpoint.empty_image_offset = (0.0, 0.0)
ob_mountpoint.lineart.crease_threshold = 0.0

# ---- collection membership
col_collection_1.objects.link(ob_bounds)
col_collection_1.objects.link(ob_impulsenade)
col_collection_1.objects.link(ob_mountpoint)

# ---- scene / render settings (as saved in the file)
scene.frame_start = 1; scene.frame_end = 250; scene.frame_set(1)
scene.render.engine = 'BLENDER_EEVEE_NEXT'
scene.render.resolution_percentage = 50
scene.render.dither_intensity = 0.0
scene.cycles.use_denoising = False
scene.cycles.samples = 128
scene.cycles.sampling_pattern = 'TABULATED_SOBOL'
scene.cycles.use_adaptive_sampling = False
scene.cycles.use_light_tree = False
scene.cycles.blur_glossy = 0.0
scene.cycles.sample_clamp_indirect = 0.0
scene.view_settings.view_transform = 'Standard'
bpy.context.view_layer.update()

# ---- added for rendering (the .blend has no active camera and no usable light): camera, sun
cam_auto = bpy.data.cameras.new('AutoCamera')
cam_auto.lens = 50.0
cam_auto.sensor_width = 36.0
cam_auto.clip_end = 1000.0
ob_auto_camera = bpy.data.objects.new('AutoCamera', cam_auto)
scene.collection.objects.link(ob_auto_camera)
ob_auto_camera.location = (0.641014, -0.769217, 0.512812)
ob_auto_camera.rotation_euler = (1.09748, -7.21219e-08, 0.694738)
scene.camera = ob_auto_camera
light_auto_sun = bpy.data.lights.new('AutoSun', 'SUN')
light_auto_sun.energy = 3.0
light_auto_sun.angle = 0.0523599
ob_auto_sun = bpy.data.objects.new('AutoSun', light_auto_sun)
scene.collection.objects.link(ob_auto_sun)
ob_auto_sun.rotation_euler = (0.872665, 0.174533, 0.523599)
bpy.context.view_layer.update()

